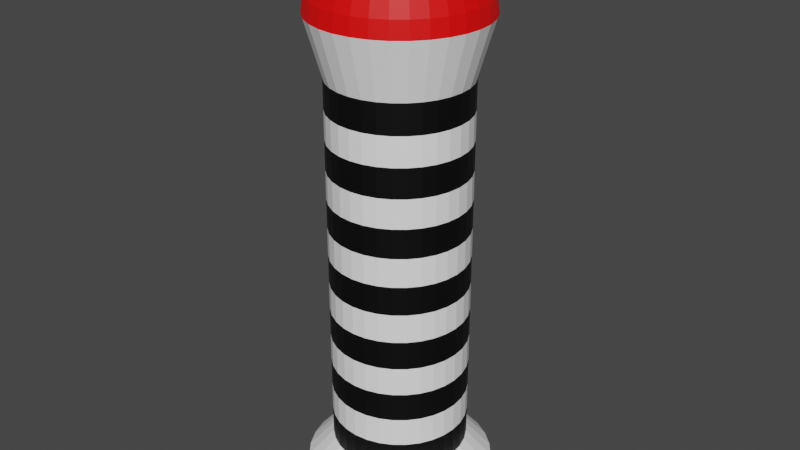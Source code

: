 # Source: RailPole.blend  (saved by Blender 2.80.75; exported with 4.5.12 LTS)
import bpy
from mathutils import Matrix  # noqa: F401  (used for matrix-valued properties, if any)

bpy.ops.wm.read_factory_settings(use_empty=True)
scene = bpy.context.scene
scene.name = 'Scene'

# ---- collections
col_collection = bpy.data.collections.new('Collection'); scene.collection.children.link(col_collection)

# ---- materials (node trees are filled in below, after node groups)
mat_black = bpy.data.materials.new('Black')
mat_black.use_transparent_shadow = False
mat_white = bpy.data.materials.new('White')
mat_white.use_transparent_shadow = False
mat_red = bpy.data.materials.new('Red')
mat_red.use_transparent_shadow = False

# ---- material node trees
mat_black.use_nodes = True; mat_black.node_tree.nodes.clear()
_N = mat_black.node_tree.nodes; _L = mat_black.node_tree.links
n0 = _N.new('ShaderNodeOutputMaterial'); n0.name = 'Material Output'; n0.location = (300, 300)
n1 = _N.new('ShaderNodeBsdfPrincipled'); n1.name = 'Principled BSDF'; n1.location = (10, 300)
n1.distribution = 'GGX'
n1.subsurface_method = 'BURLEY'
n1.inputs[0].default_value = (0.0, 0.0, 0.0, 1.0)
n1.inputs[3].default_value = 1.45
n1.inputs[27].default_value = (0.0, 0.0, 0.0, 1.0)
n1.inputs[28].default_value = 1.0
_L.new(n1.outputs[0], n0.inputs[0])
n0.is_active_output = True
mat_white.use_nodes = True; mat_white.node_tree.nodes.clear()
_N = mat_white.node_tree.nodes; _L = mat_white.node_tree.links
n0 = _N.new('ShaderNodeOutputMaterial'); n0.name = 'Material Output'; n0.location = (300, 300)
n1 = _N.new('ShaderNodeBsdfPrincipled'); n1.name = 'Principled BSDF'; n1.location = (10, 300)
n1.distribution = 'GGX'
n1.subsurface_method = 'BURLEY'
n1.inputs[0].default_value = (1.0, 1.0, 1.0, 1.0)
n1.inputs[3].default_value = 1.45
n1.inputs[27].default_value = (0.0, 0.0, 0.0, 1.0)
n1.inputs[28].default_value = 1.0
_L.new(n1.outputs[0], n0.inputs[0])
n0.is_active_output = True
mat_red.use_nodes = True; mat_red.node_tree.nodes.clear()
_N = mat_red.node_tree.nodes; _L = mat_red.node_tree.links
n0 = _N.new('ShaderNodeOutputMaterial'); n0.name = 'Material Output'; n0.location = (300, 300)
n1 = _N.new('ShaderNodeBsdfPrincipled'); n1.name = 'Principled BSDF'; n1.location = (10, 300)
n1.distribution = 'GGX'
n1.subsurface_method = 'BURLEY'
n1.inputs[0].default_value = (1.0, 0.0, 0.0, 1.0)
n1.inputs[3].default_value = 1.45
n1.inputs[27].default_value = (0.0, 0.0, 0.0, 1.0)
n1.inputs[28].default_value = 1.0
_L.new(n1.outputs[0], n0.inputs[0])
n0.is_active_output = True

# ---- world
world_world = bpy.data.worlds.new('World'); scene.world = world_world
world_world.use_nodes = True; world_world.node_tree.nodes.clear()
_N = world_world.node_tree.nodes; _L = world_world.node_tree.links
n0 = _N.new('ShaderNodeOutputWorld'); n0.name = 'World Output'; n0.location = (300, 300)
n1 = _N.new('ShaderNodeBackground'); n1.name = 'Background'; n1.location = (10, 300)
n1.inputs[0].default_value = (0.05088, 0.05088, 0.05088, 1.0)
_L.new(n1.outputs[0], n0.inputs[0])
n0.is_active_output = True
world_world.color = (0.05088, 0.05088, 0.05088)
world_world.use_sun_shadow = False
world_world.sun_shadow_jitter_overblur = 0.0

# ---- meshes
me_cylinder = bpy.data.meshes.new('Cylinder')
me_cylinder.from_pydata([(-3.513e-08, 1.383, 0.0), (-2.203e-08, 1.247, 2.267), (0.2699, 1.357, 0.0), (0.2433, 1.223, 2.267), (0.5294, 1.278, 0.0), (0.4773, 1.152, 2.267), (0.7685, 1.15, 0.0), (0.6929, 1.037, 2.267), (0.9781, 0.9781, 0.0), (0.8819, 0.8819, 2.267), (1.15, 0.7685, 0.0), (1.037, 0.6929, 2.267), (1.278, 0.5294, 0.0), (1.152, 0.4773, 2.267), (1.357, 0.2699, 0.0), (1.223, 0.2433, 2.267), (1.383, -2.563e-08, 0.0), (1.247, 1.05e-08, 2.267), (1.357, -0.2699, 0.0), (1.223, -0.2433, 2.267), (1.278, -0.5294, 0.0), (1.152, -0.4773, 2.267), (1.15, -0.7685, 0.0), (1.037, -0.6929, 2.267), (0.9781, -0.9781, 0.0), (0.8819, -0.8819, 2.267), (0.7685, -1.15, 0.0), (0.6929, -1.037, 2.267), (0.5294, -1.278, 0.0), (0.4773, -1.152, 2.267), (0.2699, -1.357, 0.0), (0.2433, -1.223, 2.267), (-4.859e-07, -1.383, 0.0), (-4.284e-07, -1.247, 2.267), (-0.2699, -1.357, 0.0), (-0.2433, -1.223, 2.267), (-0.5294, -1.278, 0.0), (-0.4773, -1.152, 2.267), (-0.7685, -1.15, 0.0), (-0.6929, -1.037, 2.267), (-0.9781, -0.9781, 0.0), (-0.8819, -0.8819, 2.267), (-1.15, -0.7685, 0.0), (-1.037, -0.6929, 2.267), (-1.278, -0.5294, 0.0), (-1.152, -0.4773, 2.267), (-1.357, -0.2699, 0.0), (-1.223, -0.2433, 2.267), (-1.383, 1.206e-06, 0.0), (-1.247, 1.121e-06, 2.267), (-1.357, 0.2699, 0.0), (-1.223, 0.2433, 2.267), (-1.278, 0.5294, 0.0), (-1.152, 0.4773, 2.267), (-1.15, 0.7685, 0.0), (-1.037, 0.6929, 2.267), (-0.9781, 0.9781, 0.0), (-0.8819, 0.8819, 2.267), (-0.7685, 1.15, 0.0), (-0.6929, 1.037, 2.267), (-0.5294, 1.278, 0.0), (-0.4773, 1.152, 2.267), (-0.2699, 1.357, 0.0), (-0.2433, 1.223, 2.267), (0.0, 1.0, 0.2666), (0.0, 1.0, 2.001), (0.1951, 0.9808, 2.001), (0.1951, 0.9808, 0.2666), (0.3827, 0.9239, 2.001), (0.3827, 0.9239, 0.2666), (0.5556, 0.8315, 2.001), (0.5556, 0.8315, 0.2666), (0.7071, 0.7071, 2.001), (0.7071, 0.7071, 0.2666), (0.8315, 0.5556, 2.001), (0.8315, 0.5556, 0.2666), (0.9239, 0.3827, 2.001), (0.9239, 0.3827, 0.2666), (0.9808, 0.1951, 2.001), (0.9808, 0.1951, 0.2666), (1.0, 7.55e-08, 2.001), (1.0, 7.55e-08, 0.2666), (0.9808, -0.1951, 2.001), (0.9808, -0.1951, 0.2666), (0.9239, -0.3827, 2.001), (0.9239, -0.3827, 0.2666), (0.8315, -0.5556, 2.001), (0.8315, -0.5556, 0.2666), (0.7071, -0.7071, 2.001), (0.7071, -0.7071, 0.2666), (0.5556, -0.8315, 2.001), (0.5556, -0.8315, 0.2666), (0.3827, -0.9239, 2.001), (0.3827, -0.9239, 0.2666), (0.1951, -0.9808, 2.001), (0.1951, -0.9808, 0.2666), (-3.258e-07, -1.0, 2.001), (-3.258e-07, -1.0, 0.2666), (-0.1951, -0.9808, 2.001), (-0.1951, -0.9808, 0.2666), (-0.3827, -0.9239, 2.001), (-0.3827, -0.9239, 0.2666), (-0.5556, -0.8315, 2.001), (-0.5556, -0.8315, 0.2666), (-0.7071, -0.7071, 2.001), (-0.7071, -0.7071, 0.2666), (-0.8315, -0.5556, 2.001), (-0.8315, -0.5556, 0.2666), (-0.9239, -0.3827, 2.001), (-0.9239, -0.3827, 0.2666), (-0.9808, -0.1951, 2.001), (-0.9808, -0.1951, 0.2666), (-1.0, 9.656e-07, 2.001), (-1.0, 9.656e-07, 0.2666), (-0.9808, 0.1951, 2.001), (-0.9808, 0.1951, 0.2666), (-0.9239, 0.3827, 2.001), (-0.9239, 0.3827, 0.2666), (-0.8315, 0.5556, 2.001), (-0.8315, 0.5556, 0.2666), (-0.7071, 0.7071, 2.001), (-0.7071, 0.7071, 0.2666), (-0.5556, 0.8315, 2.001), (-0.5556, 0.8315, 0.2666), (-0.3827, 0.9239, 2.001), (-0.3827, 0.9239, 0.2666), (-0.1951, 0.9808, 2.001), (-0.1951, 0.9808, 0.2666), (0.2699, 1.357, 0.1333), (0.5294, 1.278, 0.1333), (0.7685, 1.15, 0.1333), (0.9781, 0.9781, 0.1333), (1.15, 0.7685, 0.1333), (1.278, 0.5294, 0.1333), (1.357, 0.2699, 0.1333), (1.383, -2.563e-08, 0.1333), (1.357, -0.2699, 0.1333), (1.278, -0.5294, 0.1333), (1.15, -0.7685, 0.1333), (0.9781, -0.9781, 0.1333), (0.7685, -1.15, 0.1333), (0.5294, -1.278, 0.1333), (0.2699, -1.357, 0.1333), (-4.859e-07, -1.383, 0.1333), (-0.2699, -1.357, 0.1333), (-0.5294, -1.278, 0.1333), (-0.7685, -1.15, 0.1333), (-0.9781, -0.9781, 0.1333), (-1.15, -0.7685, 0.1333), (-1.278, -0.5294, 0.1333), (-1.357, -0.2699, 0.1333), (-1.383, 1.206e-06, 0.1333), (-1.357, 0.2699, 0.1333), (-1.278, 0.5294, 0.1333), (-1.15, 0.7685, 0.1333), (-0.9781, 0.9781, 0.1333), (-0.7685, 1.15, 0.1333), (-0.5294, 1.278, 0.1333), (-0.2699, 1.357, 0.1333), (-3.513e-08, 1.383, 0.1333), (2.312e-07, 0.2424, 2.646), (2.312e-07, 0.4754, 2.624), (2.312e-07, 0.6902, 2.589), (2.312e-07, 0.8785, 2.541), (2.312e-07, 1.033, 2.482), (2.312e-07, 1.148, 2.415), (2.312e-07, 1.218, 2.343), (0.04728, 0.2377, 2.646), (0.09275, 0.4663, 2.624), (0.1347, 0.6769, 2.589), (0.1714, 0.8616, 2.541), (0.2015, 1.013, 2.482), (0.2239, 1.126, 2.415), (0.2377, 1.195, 2.343), (0.09275, 0.2239, 2.646), (0.1819, 0.4392, 2.624), (0.2641, 0.6377, 2.589), (0.3362, 0.8116, 2.541), (0.3953, 0.9543, 2.482), (0.4392, 1.06, 2.415), (0.4663, 1.126, 2.343), (0.1347, 0.2015, 2.646), (0.2641, 0.3953, 2.624), (0.3835, 0.5739, 2.589), (0.488, 0.7304, 2.541), (0.5739, 0.8589, 2.482), (0.6377, 0.9543, 2.415), (0.6769, 1.013, 2.343), (0.1714, 0.1714, 2.646), (0.3362, 0.3362, 2.624), (0.488, 0.488, 2.589), (0.6212, 0.6212, 2.541), (0.7304, 0.7304, 2.482), (0.8116, 0.8116, 2.415), (0.8616, 0.8616, 2.343), (0.2015, 0.1347, 2.646), (0.3953, 0.2641, 2.624), (0.5739, 0.3835, 2.589), (0.7304, 0.488, 2.541), (0.8589, 0.5739, 2.482), (0.9543, 0.6377, 2.415), (1.013, 0.6769, 2.343), (0.2239, 0.09275, 2.646), (0.4392, 0.1819, 2.624), (0.6377, 0.2641, 2.589), (0.8116, 0.3362, 2.541), (0.9543, 0.3953, 2.482), (1.06, 0.4392, 2.415), (1.126, 0.4663, 2.343), (0.2377, 0.04728, 2.646), (0.4663, 0.09275, 2.624), (0.6769, 0.1347, 2.589), (0.8616, 0.1714, 2.541), (1.013, 0.2015, 2.482), (1.126, 0.2239, 2.415), (1.195, 0.2377, 2.343), (0.2424, -7.807e-07, 2.646), (0.4754, -7.715e-07, 2.624), (0.6902, -7.622e-07, 2.589), (0.8785, -7.715e-07, 2.541), (1.033, -7.9e-07, 2.482), (1.148, -7.159e-07, 2.415), (1.218, -8.64e-07, 2.343), (0.2377, -0.04728, 2.646), (0.4663, -0.09275, 2.624), (0.6769, -0.1347, 2.589), (0.8616, -0.1714, 2.541), (1.013, -0.2015, 2.482), (1.126, -0.2239, 2.415), (1.195, -0.2377, 2.343), (0.2239, -0.09275, 2.646), (0.4392, -0.1819, 2.624), (0.6377, -0.2641, 2.589), (0.8116, -0.3362, 2.541), (0.9543, -0.3953, 2.482), (1.06, -0.4392, 2.415), (1.126, -0.4663, 2.343), (0.2015, -0.1347, 2.646), (0.3953, -0.2641, 2.624), (0.5739, -0.3835, 2.589), (0.7304, -0.488, 2.541), (0.8589, -0.5739, 2.482), (0.9543, -0.6377, 2.415), (1.013, -0.6769, 2.343), (0.1714, -0.1714, 2.646), (0.3362, -0.3362, 2.624), (0.488, -0.488, 2.589), (0.6212, -0.6212, 2.541), (0.7304, -0.7304, 2.482), (0.8116, -0.8116, 2.415), (0.8616, -0.8616, 2.343), (0.1347, -0.2015, 2.646), (0.2641, -0.3953, 2.624), (0.3835, -0.5739, 2.589), (0.488, -0.7304, 2.541), (0.5739, -0.8589, 2.482), (0.6377, -0.9543, 2.415), (0.6769, -1.013, 2.343), (0.09275, -0.2239, 2.646), (0.1819, -0.4392, 2.624), (0.2641, -0.6377, 2.589), (0.3362, -0.8116, 2.541), (0.3953, -0.9543, 2.482), (0.4392, -1.06, 2.415), (0.4663, -1.126, 2.343), (0.04728, -0.2377, 2.646), (0.09275, -0.4663, 2.624), (0.1347, -0.6769, 2.589), (0.1714, -0.8616, 2.541), (0.2015, -1.013, 2.482), (0.2239, -1.126, 2.415), (0.2377, -1.195, 2.343), (2.222e-07, -0.2424, 2.646), (2.824e-07, -0.4754, 2.624), (2.639e-07, -0.6902, 2.589), (1.991e-07, -0.8785, 2.541), (1.251e-07, -1.033, 2.482), (3.102e-07, -1.148, 2.415), (1.251e-07, -1.218, 2.343), (-0.04728, -0.2377, 2.646), (-0.09275, -0.4663, 2.624), (-0.1347, -0.6769, 2.589), (-0.1714, -0.8616, 2.541), (-0.2015, -1.013, 2.482), (-0.2239, -1.126, 2.415), (-0.2377, -1.195, 2.343), (-0.09275, -0.2239, 2.646), (-0.1819, -0.4392, 2.624), (-0.2641, -0.6377, 2.589), (-0.3362, -0.8116, 2.541), (-0.3953, -0.9543, 2.482), (-0.4392, -1.06, 2.415), (-0.4663, -1.126, 2.343), (-0.1347, -0.2015, 2.646), (-0.2641, -0.3953, 2.624), (-0.3835, -0.5739, 2.589), (-0.488, -0.7304, 2.541), (-0.5739, -0.8589, 2.482), (-0.6377, -0.9543, 2.415), (-0.6769, -1.013, 2.343), (-5.504e-08, -1.066e-06, 2.66), (-0.1714, -0.1714, 2.646), (-0.3362, -0.3362, 2.624), (-0.488, -0.488, 2.589), (-0.6212, -0.6212, 2.541), (-0.7304, -0.7304, 2.482), (-0.8116, -0.8116, 2.415), (-0.8616, -0.8616, 2.343), (-0.2015, -0.1347, 2.646), (-0.3953, -0.2641, 2.624), (-0.5739, -0.3835, 2.589), (-0.7304, -0.488, 2.541), (-0.8589, -0.5739, 2.482), (-0.9543, -0.6377, 2.415), (-1.013, -0.6769, 2.343), (-0.2239, -0.09275, 2.646), (-0.4392, -0.1819, 2.624), (-0.6377, -0.2641, 2.589), (-0.8116, -0.3362, 2.541), (-0.9543, -0.3953, 2.482), (-1.06, -0.4392, 2.415), (-1.126, -0.4663, 2.343), (-0.2377, -0.04728, 2.646), (-0.4663, -0.09275, 2.624), (-0.6769, -0.1347, 2.589), (-0.8616, -0.1714, 2.541), (-1.013, -0.2015, 2.482), (-1.126, -0.2239, 2.415), (-1.195, -0.2377, 2.343), (-0.2424, -7.622e-07, 2.646), (-0.4754, -7.252e-07, 2.624), (-0.6902, -7.252e-07, 2.589), (-0.8785, -6.049e-07, 2.541), (-1.033, -5.493e-07, 2.482), (-1.148, -7.715e-07, 2.415), (-1.218, -4.938e-07, 2.343), (-0.2377, 0.04728, 2.646), (-0.4663, 0.09275, 2.624), (-0.6769, 0.1347, 2.589), (-0.8616, 0.1714, 2.541), (-1.013, 0.2015, 2.482), (-1.126, 0.2239, 2.415), (-1.195, 0.2377, 2.343), (-0.2239, 0.09275, 2.646), (-0.4392, 0.1819, 2.624), (-0.6377, 0.2641, 2.589), (-0.8116, 0.3362, 2.541), (-0.9543, 0.3953, 2.482), (-1.06, 0.4392, 2.415), (-1.126, 0.4663, 2.343), (-0.2015, 0.1347, 2.646), (-0.3953, 0.2641, 2.624), (-0.5739, 0.3835, 2.589), (-0.7304, 0.488, 2.541), (-0.8589, 0.5739, 2.482), (-0.9543, 0.6377, 2.415), (-1.013, 0.6769, 2.343), (-0.1714, 0.1714, 2.646), (-0.3362, 0.3362, 2.624), (-0.488, 0.488, 2.589), (-0.6212, 0.6212, 2.541), (-0.7304, 0.7304, 2.482), (-0.8116, 0.8116, 2.415), (-0.8616, 0.8616, 2.343), (-0.1347, 0.2015, 2.646), (-0.2641, 0.3953, 2.624), (-0.3835, 0.5739, 2.589), (-0.488, 0.7304, 2.541), (-0.5739, 0.8589, 2.482), (-0.6377, 0.9543, 2.415), (-0.6769, 1.013, 2.343), (-0.09275, 0.2239, 2.646), (-0.1819, 0.4392, 2.624), (-0.2641, 0.6377, 2.589), (-0.3362, 0.8116, 2.541), (-0.3953, 0.9543, 2.482), (-0.4392, 1.06, 2.415), (-0.4663, 1.126, 2.343), (-0.04728, 0.2377, 2.646), (-0.09275, 0.4663, 2.624), (-0.1347, 0.6769, 2.589), (-0.1714, 0.8616, 2.541), (-0.2015, 1.013, 2.482), (-0.2239, 1.126, 2.415), (-0.2377, 1.195, 2.343), (0.0, 1.0, 0.3999), (0.0, 1.0, 0.5333), (0.0, 1.0, 0.6666), (0.0, 1.0, 0.8), (0.0, 1.0, 0.9333), (0.0, 1.0, 1.067), (0.0, 1.0, 1.2), (0.0, 1.0, 1.333), (0.0, 1.0, 1.467), (0.0, 1.0, 1.6), (0.1951, 0.9808, 1.6), (0.1951, 0.9808, 1.467), (0.1951, 0.9808, 1.333), (0.1951, 0.9808, 1.2), (0.1951, 0.9808, 1.067), (0.1951, 0.9808, 0.9333), (0.1951, 0.9808, 0.8), (0.1951, 0.9808, 0.6666), (0.1951, 0.9808, 0.5333), (0.1951, 0.9808, 0.3999), (0.3827, 0.9239, 1.6), (0.3827, 0.9239, 1.467), (0.3827, 0.9239, 1.333), (0.3827, 0.9239, 1.2), (0.3827, 0.9239, 1.067), (0.3827, 0.9239, 0.9333), (0.3827, 0.9239, 0.8), (0.3827, 0.9239, 0.6666), (0.3827, 0.9239, 0.5333), (0.3827, 0.9239, 0.3999), (0.5556, 0.8315, 1.6), (0.5556, 0.8315, 1.467), (0.5556, 0.8315, 1.333), (0.5556, 0.8315, 1.2), (0.5556, 0.8315, 1.067), (0.5556, 0.8315, 0.9333), (0.5556, 0.8315, 0.8), (0.5556, 0.8315, 0.6666), (0.5556, 0.8315, 0.5333), (0.5556, 0.8315, 0.3999), (0.7071, 0.7071, 1.6), (0.7071, 0.7071, 1.467), (0.7071, 0.7071, 1.333), (0.7071, 0.7071, 1.2), (0.7071, 0.7071, 1.067), (0.7071, 0.7071, 0.9333), (0.7071, 0.7071, 0.8), (0.7071, 0.7071, 0.6666), (0.7071, 0.7071, 0.5333), (0.7071, 0.7071, 0.3999), (0.8315, 0.5556, 1.6), (0.8315, 0.5556, 1.467), (0.8315, 0.5556, 1.333), (0.8315, 0.5556, 1.2), (0.8315, 0.5556, 1.067), (0.8315, 0.5556, 0.9333), (0.8315, 0.5556, 0.8), (0.8315, 0.5556, 0.6666), (0.8315, 0.5556, 0.5333), (0.8315, 0.5556, 0.3999), (0.9239, 0.3827, 1.6), (0.9239, 0.3827, 1.467), (0.9239, 0.3827, 1.333), (0.9239, 0.3827, 1.2), (0.9239, 0.3827, 1.067), (0.9239, 0.3827, 0.9333), (0.9239, 0.3827, 0.8), (0.9239, 0.3827, 0.6666), (0.9239, 0.3827, 0.5333), (0.9239, 0.3827, 0.3999), (0.9808, 0.1951, 1.6), (0.9808, 0.1951, 1.467), (0.9808, 0.1951, 1.333), (0.9808, 0.1951, 1.2), (0.9808, 0.1951, 1.067), (0.9808, 0.1951, 0.9333), (0.9808, 0.1951, 0.8), (0.9808, 0.1951, 0.6666), (0.9808, 0.1951, 0.5333), (0.9808, 0.1951, 0.3999), (1.0, 7.55e-08, 1.6), (1.0, 7.55e-08, 1.467), (1.0, 7.55e-08, 1.333), (1.0, 7.55e-08, 1.2), (1.0, 7.55e-08, 1.067), (1.0, 7.55e-08, 0.9333), (1.0, 7.55e-08, 0.8), (1.0, 7.55e-08, 0.6666), (1.0, 7.55e-08, 0.5333), (1.0, 7.55e-08, 0.3999), (0.9808, -0.1951, 1.6), (0.9808, -0.1951, 1.467), (0.9808, -0.1951, 1.333), (0.9808, -0.1951, 1.2), (0.9808, -0.1951, 1.067), (0.9808, -0.1951, 0.9333), (0.9808, -0.1951, 0.8), (0.9808, -0.1951, 0.6666), (0.9808, -0.1951, 0.5333), (0.9808, -0.1951, 0.3999), (0.9239, -0.3827, 1.6), (0.9239, -0.3827, 1.467), (0.9239, -0.3827, 1.333), (0.9239, -0.3827, 1.2), (0.9239, -0.3827, 1.067), (0.9239, -0.3827, 0.9333), (0.9239, -0.3827, 0.8), (0.9239, -0.3827, 0.6666), (0.9239, -0.3827, 0.5333), (0.9239, -0.3827, 0.3999), (0.8315, -0.5556, 1.6), (0.8315, -0.5556, 1.467), (0.8315, -0.5556, 1.333), (0.8315, -0.5556, 1.2), (0.8315, -0.5556, 1.067), (0.8315, -0.5556, 0.9333), (0.8315, -0.5556, 0.8), (0.8315, -0.5556, 0.6666), (0.8315, -0.5556, 0.5333), (0.8315, -0.5556, 0.3999), (0.7071, -0.7071, 1.6), (0.7071, -0.7071, 1.467), (0.7071, -0.7071, 1.333), (0.7071, -0.7071, 1.2), (0.7071, -0.7071, 1.067), (0.7071, -0.7071, 0.9333), (0.7071, -0.7071, 0.8), (0.7071, -0.7071, 0.6666), (0.7071, -0.7071, 0.5333), (0.7071, -0.7071, 0.3999), (0.5556, -0.8315, 1.6), (0.5556, -0.8315, 1.467), (0.5556, -0.8315, 1.333), (0.5556, -0.8315, 1.2), (0.5556, -0.8315, 1.067), (0.5556, -0.8315, 0.9333), (0.5556, -0.8315, 0.8), (0.5556, -0.8315, 0.6666), (0.5556, -0.8315, 0.5333), (0.5556, -0.8315, 0.3999), (0.3827, -0.9239, 1.6), (0.3827, -0.9239, 1.467), (0.3827, -0.9239, 1.333), (0.3827, -0.9239, 1.2), (0.3827, -0.9239, 1.067), (0.3827, -0.9239, 0.9333), (0.3827, -0.9239, 0.8), (0.3827, -0.9239, 0.6666), (0.3827, -0.9239, 0.5333), (0.3827, -0.9239, 0.3999), (0.1951, -0.9808, 1.6), (0.1951, -0.9808, 1.467), (0.1951, -0.9808, 1.333), (0.1951, -0.9808, 1.2), (0.1951, -0.9808, 1.067), (0.1951, -0.9808, 0.9333), (0.1951, -0.9808, 0.8), (0.1951, -0.9808, 0.6666), (0.1951, -0.9808, 0.5333), (0.1951, -0.9808, 0.3999), (-3.258e-07, -1.0, 1.6), (-3.258e-07, -1.0, 1.467), (-3.258e-07, -1.0, 1.333), (-3.258e-07, -1.0, 1.2), (-3.258e-07, -1.0, 1.067), (-3.258e-07, -1.0, 0.9333), (-3.258e-07, -1.0, 0.8), (-3.258e-07, -1.0, 0.6666), (-3.258e-07, -1.0, 0.5333), (-3.258e-07, -1.0, 0.3999), (-0.1951, -0.9808, 1.6), (-0.1951, -0.9808, 1.467), (-0.1951, -0.9808, 1.333), (-0.1951, -0.9808, 1.2), (-0.1951, -0.9808, 1.067), (-0.1951, -0.9808, 0.9333), (-0.1951, -0.9808, 0.8), (-0.1951, -0.9808, 0.6666), (-0.1951, -0.9808, 0.5333), (-0.1951, -0.9808, 0.3999), (-0.3827, -0.9239, 1.6), (-0.3827, -0.9239, 1.467), (-0.3827, -0.9239, 1.333), (-0.3827, -0.9239, 1.2), (-0.3827, -0.9239, 1.067), (-0.3827, -0.9239, 0.9333), (-0.3827, -0.9239, 0.8), (-0.3827, -0.9239, 0.6666), (-0.3827, -0.9239, 0.5333), (-0.3827, -0.9239, 0.3999), (-0.5556, -0.8315, 1.6), (-0.5556, -0.8315, 1.467), (-0.5556, -0.8315, 1.333), (-0.5556, -0.8315, 1.2), (-0.5556, -0.8315, 1.067), (-0.5556, -0.8315, 0.9333), (-0.5556, -0.8315, 0.8), (-0.5556, -0.8315, 0.6666), (-0.5556, -0.8315, 0.5333), (-0.5556, -0.8315, 0.3999), (-0.7071, -0.7071, 1.6), (-0.7071, -0.7071, 1.467), (-0.7071, -0.7071, 1.333), (-0.7071, -0.7071, 1.2), (-0.7071, -0.7071, 1.067), (-0.7071, -0.7071, 0.9333), (-0.7071, -0.7071, 0.8), (-0.7071, -0.7071, 0.6666), (-0.7071, -0.7071, 0.5333), (-0.7071, -0.7071, 0.3999), (-0.8315, -0.5556, 1.6), (-0.8315, -0.5556, 1.467), (-0.8315, -0.5556, 1.333), (-0.8315, -0.5556, 1.2), (-0.8315, -0.5556, 1.067), (-0.8315, -0.5556, 0.9333), (-0.8315, -0.5556, 0.8), (-0.8315, -0.5556, 0.6666), (-0.8315, -0.5556, 0.5333), (-0.8315, -0.5556, 0.3999), (-0.9239, -0.3827, 1.6), (-0.9239, -0.3827, 1.467), (-0.9239, -0.3827, 1.333), (-0.9239, -0.3827, 1.2), (-0.9239, -0.3827, 1.067), (-0.9239, -0.3827, 0.9333), (-0.9239, -0.3827, 0.8), (-0.9239, -0.3827, 0.6666), (-0.9239, -0.3827, 0.5333), (-0.9239, -0.3827, 0.3999), (-0.9808, -0.1951, 1.6), (-0.9808, -0.1951, 1.467), (-0.9808, -0.1951, 1.333), (-0.9808, -0.1951, 1.2), (-0.9808, -0.1951, 1.067), (-0.9808, -0.1951, 0.9333), (-0.9808, -0.1951, 0.8), (-0.9808, -0.1951, 0.6666), (-0.9808, -0.1951, 0.5333), (-0.9808, -0.1951, 0.3999), (-1.0, 9.656e-07, 1.6), (-1.0, 9.656e-07, 1.467), (-1.0, 9.656e-07, 1.333), (-1.0, 9.656e-07, 1.2), (-1.0, 9.656e-07, 1.067), (-1.0, 9.656e-07, 0.9333), (-1.0, 9.656e-07, 0.8), (-1.0, 9.656e-07, 0.6666), (-1.0, 9.656e-07, 0.5333), (-1.0, 9.656e-07, 0.3999), (-0.9808, 0.1951, 1.6), (-0.9808, 0.1951, 1.467), (-0.9808, 0.1951, 1.333), (-0.9808, 0.1951, 1.2), (-0.9808, 0.1951, 1.067), (-0.9808, 0.1951, 0.9333), (-0.9808, 0.1951, 0.8), (-0.9808, 0.1951, 0.6666), (-0.9808, 0.1951, 0.5333), (-0.9808, 0.1951, 0.3999), (-0.9239, 0.3827, 1.6), (-0.9239, 0.3827, 1.467), (-0.9239, 0.3827, 1.333), (-0.9239, 0.3827, 1.2), (-0.9239, 0.3827, 1.067), (-0.9239, 0.3827, 0.9333), (-0.9239, 0.3827, 0.8), (-0.9239, 0.3827, 0.6666), (-0.9239, 0.3827, 0.5333), (-0.9239, 0.3827, 0.3999), (-0.8315, 0.5556, 1.6), (-0.8315, 0.5556, 1.467), (-0.8315, 0.5556, 1.333), (-0.8315, 0.5556, 1.2), (-0.8315, 0.5556, 1.067), (-0.8315, 0.5556, 0.9333), (-0.8315, 0.5556, 0.8), (-0.8315, 0.5556, 0.6666), (-0.8315, 0.5556, 0.5333), (-0.8315, 0.5556, 0.3999), (-0.7071, 0.7071, 1.6), (-0.7071, 0.7071, 1.467), (-0.7071, 0.7071, 1.333), (-0.7071, 0.7071, 1.2), (-0.7071, 0.7071, 1.067), (-0.7071, 0.7071, 0.9333), (-0.7071, 0.7071, 0.8), (-0.7071, 0.7071, 0.6666), (-0.7071, 0.7071, 0.5333), (-0.7071, 0.7071, 0.3999), (-0.5556, 0.8315, 1.6), (-0.5556, 0.8315, 1.467), (-0.5556, 0.8315, 1.333), (-0.5556, 0.8315, 1.2), (-0.5556, 0.8315, 1.067), (-0.5556, 0.8315, 0.9333), (-0.5556, 0.8315, 0.8), (-0.5556, 0.8315, 0.6666), (-0.5556, 0.8315, 0.5333), (-0.5556, 0.8315, 0.3999), (-0.3827, 0.9239, 1.6), (-0.3827, 0.9239, 1.467), (-0.3827, 0.9239, 1.333), (-0.3827, 0.9239, 1.2), (-0.3827, 0.9239, 1.067), (-0.3827, 0.9239, 0.9333), (-0.3827, 0.9239, 0.8), (-0.3827, 0.9239, 0.6666), (-0.3827, 0.9239, 0.5333), (-0.3827, 0.9239, 0.3999), (-0.1951, 0.9808, 1.6), (-0.1951, 0.9808, 1.467), (-0.1951, 0.9808, 1.333), (-0.1951, 0.9808, 1.2), (-0.1951, 0.9808, 1.067), (-0.1951, 0.9808, 0.9333), (-0.1951, 0.9808, 0.8), (-0.1951, 0.9808, 0.6666), (-0.1951, 0.9808, 0.5333), (-0.1951, 0.9808, 0.3999), (0.0, 1.0, 1.734), (0.0, 1.0, 1.867), (0.1951, 0.9808, 1.867), (0.1951, 0.9808, 1.734), (0.3827, 0.9239, 1.867), (0.3827, 0.9239, 1.734), (0.5556, 0.8315, 1.867), (0.5556, 0.8315, 1.734), (0.7071, 0.7071, 1.867), (0.7071, 0.7071, 1.734), (0.8315, 0.5556, 1.867), (0.8315, 0.5556, 1.734), (0.9239, 0.3827, 1.867), (0.9239, 0.3827, 1.734), (0.9808, 0.1951, 1.867), (0.9808, 0.1951, 1.734), (1.0, 7.55e-08, 1.867), (1.0, 7.55e-08, 1.734), (0.9808, -0.1951, 1.867), (0.9808, -0.1951, 1.734), (0.9239, -0.3827, 1.867), (0.9239, -0.3827, 1.734), (0.8315, -0.5556, 1.867), (0.8315, -0.5556, 1.734), (0.7071, -0.7071, 1.867), (0.7071, -0.7071, 1.734), (0.5556, -0.8315, 1.867), (0.5556, -0.8315, 1.734), (0.3827, -0.9239, 1.867), (0.3827, -0.9239, 1.734), (0.1951, -0.9808, 1.867), (0.1951, -0.9808, 1.734), (-3.258e-07, -1.0, 1.867), (-3.258e-07, -1.0, 1.734), (-0.1951, -0.9808, 1.867), (-0.1951, -0.9808, 1.734), (-0.3827, -0.9239, 1.867), (-0.3827, -0.9239, 1.734), (-0.5556, -0.8315, 1.867), (-0.5556, -0.8315, 1.734), (-0.7071, -0.7071, 1.867), (-0.7071, -0.7071, 1.734), (-0.8315, -0.5556, 1.867), (-0.8315, -0.5556, 1.734), (-0.9239, -0.3827, 1.867), (-0.9239, -0.3827, 1.734), (-0.9808, -0.1951, 1.867), (-0.9808, -0.1951, 1.734), (-1.0, 9.656e-07, 1.867), (-1.0, 9.656e-07, 1.734), (-0.9808, 0.1951, 1.867), (-0.9808, 0.1951, 1.734), (-0.9239, 0.3827, 1.867), (-0.9239, 0.3827, 1.734), (-0.8315, 0.5556, 1.867), (-0.8315, 0.5556, 1.734), (-0.7071, 0.7071, 1.867), (-0.7071, 0.7071, 1.734), (-0.5556, 0.8315, 1.867), (-0.5556, 0.8315, 1.734), (-0.3827, 0.9239, 1.867), (-0.3827, 0.9239, 1.734), (-0.1951, 0.9808, 1.867), (-0.1951, 0.9808, 1.734)], [], [(65, 1, 3, 66), (66, 3, 5, 68), (68, 5, 7, 70), (70, 7, 9, 72), (72, 9, 11, 74), (74, 11, 13, 76), (76, 13, 15, 78), (78, 15, 17, 80), (80, 17, 19, 82), (82, 19, 21, 84), (84, 21, 23, 86), (86, 23, 25, 88), (88, 25, 27, 90), (90, 27, 29, 92), (92, 29, 31, 94), (94, 31, 33, 96), (96, 33, 35, 98), (98, 35, 37, 100), (100, 37, 39, 102), (102, 39, 41, 104), (104, 41, 43, 106), (106, 43, 45, 108), (108, 45, 47, 110), (110, 47, 49, 112), (112, 49, 51, 114), (114, 51, 53, 116), (116, 53, 55, 118), (118, 55, 57, 120), (120, 57, 59, 122), (122, 59, 61, 124), (124, 61, 63, 126), (126, 63, 1, 65), (0, 2, 4, 6, 8, 10, 12, 14, 16, 18, 20, 22, 24, 26, 28, 30, 32, 34, 36, 38, 40, 42, 44, 46, 48, 50, 52, 54, 56, 58, 60, 62), (158, 127, 64, 159), (767, 126, 65, 706), (157, 125, 127, 158), (765, 124, 126, 767), (156, 123, 125, 157), (763, 122, 124, 765), (155, 121, 123, 156), (761, 120, 122, 763), (154, 119, 121, 155), (759, 118, 120, 761), (153, 117, 119, 154), (757, 116, 118, 759), (152, 115, 117, 153), (755, 114, 116, 757), (151, 113, 115, 152), (753, 112, 114, 755), (150, 111, 113, 151), (751, 110, 112, 753), (149, 109, 111, 150), (749, 108, 110, 751), (148, 107, 109, 149), (747, 106, 108, 749), (147, 105, 107, 148), (745, 104, 106, 747), (146, 103, 105, 147), (743, 102, 104, 745), (145, 101, 103, 146), (741, 100, 102, 743), (144, 99, 101, 145), (739, 98, 100, 741), (143, 97, 99, 144), (737, 96, 98, 739), (142, 95, 97, 143), (735, 94, 96, 737), (141, 93, 95, 142), (733, 92, 94, 735), (140, 91, 93, 141), (731, 90, 92, 733), (139, 89, 91, 140), (729, 88, 90, 731), (138, 87, 89, 139), (727, 86, 88, 729), (137, 85, 87, 138), (725, 84, 86, 727), (136, 83, 85, 137), (723, 82, 84, 725), (135, 81, 83, 136), (721, 80, 82, 723), (134, 79, 81, 135), (719, 78, 80, 721), (133, 77, 79, 134), (717, 76, 78, 719), (132, 75, 77, 133), (715, 74, 76, 717), (131, 73, 75, 132), (713, 72, 74, 715), (130, 71, 73, 131), (711, 70, 72, 713), (129, 69, 71, 130), (709, 68, 70, 711), (128, 67, 69, 129), (707, 66, 68, 709), (159, 64, 67, 128), (706, 65, 66, 707), (0, 159, 128, 2), (2, 128, 129, 4), (4, 129, 130, 6), (6, 130, 131, 8), (8, 131, 132, 10), (10, 132, 133, 12), (12, 133, 134, 14), (14, 134, 135, 16), (16, 135, 136, 18), (18, 136, 137, 20), (20, 137, 138, 22), (22, 138, 139, 24), (24, 139, 140, 26), (26, 140, 141, 28), (28, 141, 142, 30), (30, 142, 143, 32), (32, 143, 144, 34), (34, 144, 145, 36), (36, 145, 146, 38), (38, 146, 147, 40), (40, 147, 148, 42), (42, 148, 149, 44), (44, 149, 150, 46), (46, 150, 151, 48), (48, 151, 152, 50), (50, 152, 153, 52), (52, 153, 154, 54), (54, 154, 155, 56), (56, 155, 156, 58), (58, 156, 157, 60), (60, 157, 158, 62), (62, 158, 159, 0), (164, 163, 170, 171), (165, 164, 171, 172), (166, 165, 172, 173), (1, 166, 173, 3), (160, 300, 167), (161, 160, 167, 168), (162, 161, 168, 169), (163, 162, 169, 170), (170, 169, 176, 177), (171, 170, 177, 178), (172, 171, 178, 179), (173, 172, 179, 180), (3, 173, 180, 5), (167, 300, 174), (168, 167, 174, 175), (169, 168, 175, 176), (5, 180, 187, 7), (174, 300, 181), (175, 174, 181, 182), (176, 175, 182, 183), (177, 176, 183, 184), (178, 177, 184, 185), (179, 178, 185, 186), (180, 179, 186, 187), (185, 184, 191, 192), (186, 185, 192, 193), (187, 186, 193, 194), (7, 187, 194, 9), (181, 300, 188), (182, 181, 188, 189), (183, 182, 189, 190), (184, 183, 190, 191), (188, 300, 195), (189, 188, 195, 196), (190, 189, 196, 197), (191, 190, 197, 198), (192, 191, 198, 199), (193, 192, 199, 200), (194, 193, 200, 201), (9, 194, 201, 11), (199, 198, 205, 206), (200, 199, 206, 207), (201, 200, 207, 208), (11, 201, 208, 13), (195, 300, 202), (196, 195, 202, 203), (197, 196, 203, 204), (198, 197, 204, 205), (203, 202, 209, 210), (204, 203, 210, 211), (205, 204, 211, 212), (206, 205, 212, 213), (207, 206, 213, 214), (208, 207, 214, 215), (13, 208, 215, 15), (202, 300, 209), (214, 213, 220, 221), (215, 214, 221, 222), (15, 215, 222, 17), (209, 300, 216), (210, 209, 216, 217), (211, 210, 217, 218), (212, 211, 218, 219), (213, 212, 219, 220), (217, 216, 223, 224), (218, 217, 224, 225), (219, 218, 225, 226), (220, 219, 226, 227), (221, 220, 227, 228), (222, 221, 228, 229), (17, 222, 229, 19), (216, 300, 223), (228, 227, 234, 235), (229, 228, 235, 236), (19, 229, 236, 21), (223, 300, 230), (224, 223, 230, 231), (225, 224, 231, 232), (226, 225, 232, 233), (227, 226, 233, 234), (232, 231, 238, 239), (233, 232, 239, 240), (234, 233, 240, 241), (235, 234, 241, 242), (236, 235, 242, 243), (21, 236, 243, 23), (230, 300, 237), (231, 230, 237, 238), (243, 242, 249, 250), (23, 243, 250, 25), (237, 300, 244), (238, 237, 244, 245), (239, 238, 245, 246), (240, 239, 246, 247), (241, 240, 247, 248), (242, 241, 248, 249), (247, 246, 253, 254), (248, 247, 254, 255), (249, 248, 255, 256), (250, 249, 256, 257), (25, 250, 257, 27), (244, 300, 251), (245, 244, 251, 252), (246, 245, 252, 253), (27, 257, 264, 29), (251, 300, 258), (252, 251, 258, 259), (253, 252, 259, 260), (254, 253, 260, 261), (255, 254, 261, 262), (256, 255, 262, 263), (257, 256, 263, 264), (261, 260, 267, 268), (262, 261, 268, 269), (263, 262, 269, 270), (264, 263, 270, 271), (29, 264, 271, 31), (258, 300, 265), (259, 258, 265, 266), (260, 259, 266, 267), (31, 271, 278, 33), (265, 300, 272), (266, 265, 272, 273), (267, 266, 273, 274), (268, 267, 274, 275), (269, 268, 275, 276), (270, 269, 276, 277), (271, 270, 277, 278), (276, 275, 282, 283), (277, 276, 283, 284), (278, 277, 284, 285), (33, 278, 285, 35), (272, 300, 279), (273, 272, 279, 280), (274, 273, 280, 281), (275, 274, 281, 282), (279, 300, 286), (280, 279, 286, 287), (281, 280, 287, 288), (282, 281, 288, 289), (283, 282, 289, 290), (284, 283, 290, 291), (285, 284, 291, 292), (35, 285, 292, 37), (290, 289, 296, 297), (291, 290, 297, 298), (292, 291, 298, 299), (37, 292, 299, 39), (286, 300, 293), (287, 286, 293, 294), (288, 287, 294, 295), (289, 288, 295, 296), (294, 293, 301, 302), (295, 294, 302, 303), (296, 295, 303, 304), (297, 296, 304, 305), (298, 297, 305, 306), (299, 298, 306, 307), (39, 299, 307, 41), (293, 300, 301), (306, 305, 312, 313), (307, 306, 313, 314), (41, 307, 314, 43), (301, 300, 308), (302, 301, 308, 309), (303, 302, 309, 310), (304, 303, 310, 311), (305, 304, 311, 312), (310, 309, 316, 317), (311, 310, 317, 318), (312, 311, 318, 319), (313, 312, 319, 320), (314, 313, 320, 321), (43, 314, 321, 45), (308, 300, 315), (309, 308, 315, 316), (321, 320, 327, 328), (45, 321, 328, 47), (315, 300, 322), (316, 315, 322, 323), (317, 316, 323, 324), (318, 317, 324, 325), (319, 318, 325, 326), (320, 319, 326, 327), (324, 323, 330, 331), (325, 324, 331, 332), (326, 325, 332, 333), (327, 326, 333, 334), (328, 327, 334, 335), (47, 328, 335, 49), (322, 300, 329), (323, 322, 329, 330), (335, 334, 341, 342), (49, 335, 342, 51), (329, 300, 336), (330, 329, 336, 337), (331, 330, 337, 338), (332, 331, 338, 339), (333, 332, 339, 340), (334, 333, 340, 341), (339, 338, 345, 346), (340, 339, 346, 347), (341, 340, 347, 348), (342, 341, 348, 349), (51, 342, 349, 53), (336, 300, 343), (337, 336, 343, 344), (338, 337, 344, 345), (53, 349, 356, 55), (343, 300, 350), (344, 343, 350, 351), (345, 344, 351, 352), (346, 345, 352, 353), (347, 346, 353, 354), (348, 347, 354, 355), (349, 348, 355, 356), (353, 352, 359, 360), (354, 353, 360, 361), (355, 354, 361, 362), (356, 355, 362, 363), (55, 356, 363, 57), (350, 300, 357), (351, 350, 357, 358), (352, 351, 358, 359), (57, 363, 370, 59), (357, 300, 364), (358, 357, 364, 365), (359, 358, 365, 366), (360, 359, 366, 367), (361, 360, 367, 368), (362, 361, 368, 369), (363, 362, 369, 370), (368, 367, 374, 375), (369, 368, 375, 376), (370, 369, 376, 377), (59, 370, 377, 61), (364, 300, 371), (365, 364, 371, 372), (366, 365, 372, 373), (367, 366, 373, 374), (372, 371, 378, 379), (373, 372, 379, 380), (374, 373, 380, 381), (375, 374, 381, 382), (376, 375, 382, 383), (377, 376, 383, 384), (61, 377, 384, 63), (371, 300, 378), (383, 382, 164, 165), (384, 383, 165, 166), (63, 384, 166, 1), (378, 300, 160), (379, 378, 160, 161), (380, 379, 161, 162), (381, 380, 162, 163), (382, 381, 163, 164), (64, 385, 404, 67), (385, 386, 403, 404), (386, 387, 402, 403), (387, 388, 401, 402), (388, 389, 400, 401), (389, 390, 399, 400), (390, 391, 398, 399), (391, 392, 397, 398), (392, 393, 396, 397), (393, 394, 395, 396), (67, 404, 414, 69), (404, 403, 413, 414), (403, 402, 412, 413), (402, 401, 411, 412), (401, 400, 410, 411), (400, 399, 409, 410), (399, 398, 408, 409), (398, 397, 407, 408), (397, 396, 406, 407), (396, 395, 405, 406), (69, 414, 424, 71), (414, 413, 423, 424), (413, 412, 422, 423), (412, 411, 421, 422), (411, 410, 420, 421), (410, 409, 419, 420), (409, 408, 418, 419), (408, 407, 417, 418), (407, 406, 416, 417), (406, 405, 415, 416), (71, 424, 434, 73), (424, 423, 433, 434), (423, 422, 432, 433), (422, 421, 431, 432), (421, 420, 430, 431), (420, 419, 429, 430), (419, 418, 428, 429), (418, 417, 427, 428), (417, 416, 426, 427), (416, 415, 425, 426), (73, 434, 444, 75), (434, 433, 443, 444), (433, 432, 442, 443), (432, 431, 441, 442), (431, 430, 440, 441), (430, 429, 439, 440), (429, 428, 438, 439), (428, 427, 437, 438), (427, 426, 436, 437), (426, 425, 435, 436), (75, 444, 454, 77), (444, 443, 453, 454), (443, 442, 452, 453), (442, 441, 451, 452), (441, 440, 450, 451), (440, 439, 449, 450), (439, 438, 448, 449), (438, 437, 447, 448), (437, 436, 446, 447), (436, 435, 445, 446), (77, 454, 464, 79), (454, 453, 463, 464), (453, 452, 462, 463), (452, 451, 461, 462), (451, 450, 460, 461), (450, 449, 459, 460), (449, 448, 458, 459), (448, 447, 457, 458), (447, 446, 456, 457), (446, 445, 455, 456), (79, 464, 474, 81), (464, 463, 473, 474), (463, 462, 472, 473), (462, 461, 471, 472), (461, 460, 470, 471), (460, 459, 469, 470), (459, 458, 468, 469), (458, 457, 467, 468), (457, 456, 466, 467), (456, 455, 465, 466), (81, 474, 484, 83), (474, 473, 483, 484), (473, 472, 482, 483), (472, 471, 481, 482), (471, 470, 480, 481), (470, 469, 479, 480), (469, 468, 478, 479), (468, 467, 477, 478), (467, 466, 476, 477), (466, 465, 475, 476), (83, 484, 494, 85), (484, 483, 493, 494), (483, 482, 492, 493), (482, 481, 491, 492), (481, 480, 490, 491), (480, 479, 489, 490), (479, 478, 488, 489), (478, 477, 487, 488), (477, 476, 486, 487), (476, 475, 485, 486), (85, 494, 504, 87), (494, 493, 503, 504), (493, 492, 502, 503), (492, 491, 501, 502), (491, 490, 500, 501), (490, 489, 499, 500), (489, 488, 498, 499), (488, 487, 497, 498), (487, 486, 496, 497), (486, 485, 495, 496), (87, 504, 514, 89), (504, 503, 513, 514), (503, 502, 512, 513), (502, 501, 511, 512), (501, 500, 510, 511), (500, 499, 509, 510), (499, 498, 508, 509), (498, 497, 507, 508), (497, 496, 506, 507), (496, 495, 505, 506), (89, 514, 524, 91), (514, 513, 523, 524), (513, 512, 522, 523), (512, 511, 521, 522), (511, 510, 520, 521), (510, 509, 519, 520), (509, 508, 518, 519), (508, 507, 517, 518), (507, 506, 516, 517), (506, 505, 515, 516), (91, 524, 534, 93), (524, 523, 533, 534), (523, 522, 532, 533), (522, 521, 531, 532), (521, 520, 530, 531), (520, 519, 529, 530), (519, 518, 528, 529), (518, 517, 527, 528), (517, 516, 526, 527), (516, 515, 525, 526), (93, 534, 544, 95), (534, 533, 543, 544), (533, 532, 542, 543), (532, 531, 541, 542), (531, 530, 540, 541), (530, 529, 539, 540), (529, 528, 538, 539), (528, 527, 537, 538), (527, 526, 536, 537), (526, 525, 535, 536), (95, 544, 554, 97), (544, 543, 553, 554), (543, 542, 552, 553), (542, 541, 551, 552), (541, 540, 550, 551), (540, 539, 549, 550), (539, 538, 548, 549), (538, 537, 547, 548), (537, 536, 546, 547), (536, 535, 545, 546), (97, 554, 564, 99), (554, 553, 563, 564), (553, 552, 562, 563), (552, 551, 561, 562), (551, 550, 560, 561), (550, 549, 559, 560), (549, 548, 558, 559), (548, 547, 557, 558), (547, 546, 556, 557), (546, 545, 555, 556), (99, 564, 574, 101), (564, 563, 573, 574), (563, 562, 572, 573), (562, 561, 571, 572), (561, 560, 570, 571), (560, 559, 569, 570), (559, 558, 568, 569), (558, 557, 567, 568), (557, 556, 566, 567), (556, 555, 565, 566), (101, 574, 584, 103), (574, 573, 583, 584), (573, 572, 582, 583), (572, 571, 581, 582), (571, 570, 580, 581), (570, 569, 579, 580), (569, 568, 578, 579), (568, 567, 577, 578), (567, 566, 576, 577), (566, 565, 575, 576), (103, 584, 594, 105), (584, 583, 593, 594), (583, 582, 592, 593), (582, 581, 591, 592), (581, 580, 590, 591), (580, 579, 589, 590), (579, 578, 588, 589), (578, 577, 587, 588), (577, 576, 586, 587), (576, 575, 585, 586), (105, 594, 604, 107), (594, 593, 603, 604), (593, 592, 602, 603), (592, 591, 601, 602), (591, 590, 600, 601), (590, 589, 599, 600), (589, 588, 598, 599), (588, 587, 597, 598), (587, 586, 596, 597), (586, 585, 595, 596), (107, 604, 614, 109), (604, 603, 613, 614), (603, 602, 612, 613), (602, 601, 611, 612), (601, 600, 610, 611), (600, 599, 609, 610), (599, 598, 608, 609), (598, 597, 607, 608), (597, 596, 606, 607), (596, 595, 605, 606), (109, 614, 624, 111), (614, 613, 623, 624), (613, 612, 622, 623), (612, 611, 621, 622), (611, 610, 620, 621), (610, 609, 619, 620), (609, 608, 618, 619), (608, 607, 617, 618), (607, 606, 616, 617), (606, 605, 615, 616), (111, 624, 634, 113), (624, 623, 633, 634), (623, 622, 632, 633), (622, 621, 631, 632), (621, 620, 630, 631), (620, 619, 629, 630), (619, 618, 628, 629), (618, 617, 627, 628), (617, 616, 626, 627), (616, 615, 625, 626), (113, 634, 644, 115), (634, 633, 643, 644), (633, 632, 642, 643), (632, 631, 641, 642), (631, 630, 640, 641), (630, 629, 639, 640), (629, 628, 638, 639), (628, 627, 637, 638), (627, 626, 636, 637), (626, 625, 635, 636), (115, 644, 654, 117), (644, 643, 653, 654), (643, 642, 652, 653), (642, 641, 651, 652), (641, 640, 650, 651), (640, 639, 649, 650), (639, 638, 648, 649), (638, 637, 647, 648), (637, 636, 646, 647), (636, 635, 645, 646), (117, 654, 664, 119), (654, 653, 663, 664), (653, 652, 662, 663), (652, 651, 661, 662), (651, 650, 660, 661), (650, 649, 659, 660), (649, 648, 658, 659), (648, 647, 657, 658), (647, 646, 656, 657), (646, 645, 655, 656), (119, 664, 674, 121), (664, 663, 673, 674), (663, 662, 672, 673), (662, 661, 671, 672), (661, 660, 670, 671), (660, 659, 669, 670), (659, 658, 668, 669), (658, 657, 667, 668), (657, 656, 666, 667), (656, 655, 665, 666), (121, 674, 684, 123), (674, 673, 683, 684), (673, 672, 682, 683), (672, 671, 681, 682), (671, 670, 680, 681), (670, 669, 679, 680), (669, 668, 678, 679), (668, 667, 677, 678), (667, 666, 676, 677), (666, 665, 675, 676), (123, 684, 694, 125), (684, 683, 693, 694), (683, 682, 692, 693), (682, 681, 691, 692), (681, 680, 690, 691), (680, 679, 689, 690), (679, 678, 688, 689), (678, 677, 687, 688), (677, 676, 686, 687), (676, 675, 685, 686), (125, 694, 704, 127), (694, 693, 703, 704), (693, 692, 702, 703), (692, 691, 701, 702), (691, 690, 700, 701), (690, 689, 699, 700), (689, 688, 698, 699), (688, 687, 697, 698), (687, 686, 696, 697), (686, 685, 695, 696), (127, 704, 385, 64), (704, 703, 386, 385), (703, 702, 387, 386), (702, 701, 388, 387), (701, 700, 389, 388), (700, 699, 390, 389), (699, 698, 391, 390), (698, 697, 392, 391), (697, 696, 393, 392), (696, 695, 394, 393), (394, 705, 708, 395), (705, 706, 707, 708), (395, 708, 710, 405), (708, 707, 709, 710), (405, 710, 712, 415), (710, 709, 711, 712), (415, 712, 714, 425), (712, 711, 713, 714), (425, 714, 716, 435), (714, 713, 715, 716), (435, 716, 718, 445), (716, 715, 717, 718), (445, 718, 720, 455), (718, 717, 719, 720), (455, 720, 722, 465), (720, 719, 721, 722), (465, 722, 724, 475), (722, 721, 723, 724), (475, 724, 726, 485), (724, 723, 725, 726), (485, 726, 728, 495), (726, 725, 727, 728), (495, 728, 730, 505), (728, 727, 729, 730), (505, 730, 732, 515), (730, 729, 731, 732), (515, 732, 734, 525), (732, 731, 733, 734), (525, 734, 736, 535), (734, 733, 735, 736), (535, 736, 738, 545), (736, 735, 737, 738), (545, 738, 740, 555), (738, 737, 739, 740), (555, 740, 742, 565), (740, 739, 741, 742), (565, 742, 744, 575), (742, 741, 743, 744), (575, 744, 746, 585), (744, 743, 745, 746), (585, 746, 748, 595), (746, 745, 747, 748), (595, 748, 750, 605), (748, 747, 749, 750), (605, 750, 752, 615), (750, 749, 751, 752), (615, 752, 754, 625), (752, 751, 753, 754), (625, 754, 756, 635), (754, 753, 755, 756), (635, 756, 758, 645), (756, 755, 757, 758), (645, 758, 760, 655), (758, 757, 759, 760), (655, 760, 762, 665), (760, 759, 761, 762), (665, 762, 764, 675), (762, 761, 763, 764), (675, 764, 766, 685), (764, 763, 765, 766), (685, 766, 768, 695), (766, 765, 767, 768), (695, 768, 705, 394), (768, 767, 706, 705)])
me_cylinder.polygons.foreach_set('material_index', [1, 1, 1, 1, 1, 1, 1, 1, 1, 1, 1, 1, 1, 1, 1, 1, 1, 1, 1, 1, 1, 1, 1, 1, 1, 1, 1, 1, 1, 1, 1, 1, 0, 1, 0, 1, 0, 1, 0, 1, 0, 1, 0, 1, 0, 1, 0, 1, 0, 1, 0, 1, 0, 1, 0, 1, 0, 1, 0, 1, 0, 1, 0, 1, 0, 1, 0, 1, 0, 1, 0, 1, 0, 1, 0, 1, 0, 1, 0, 1, 0, 1, 0, 1, 0, 1, 0, 1, 0, 1, 0, 1, 0, 1, 0, 1, 0, 0, 0, 0, 0, 0, 0, 0, 0, 0, 0, 0, 0, 0, 0, 0, 0, 0, 0, 0, 0, 0, 0, 0, 0, 0, 0, 0, 0, 0, 0, 0, 0, 2, 2, 2, 2, 2, 2, 2, 2, 2, 2, 2, 2, 2, 2, 2, 2, 2, 2, 2, 2, 2, 2, 2, 2, 2, 2, 2, 2, 2, 2, 2, 2, 2, 2, 2, 2, 2, 2, 2, 2, 2, 2, 2, 2, 2, 2, 2, 2, 2, 2, 2, 2, 2, 2, 2, 2, 2, 2, 2, 2, 2, 2, 2, 2, 2, 2, 2, 2, 2, 2, 2, 2, 2, 2, 2, 2, 2, 2, 2, 2, 2, 2, 2, 2, 2, 2, 2, 2, 2, 2, 2, 2, 2, 2, 2, 2, 2, 2, 2, 2, 2, 2, 2, 2, 2, 2, 2, 2, 2, 2, 2, 2, 2, 2, 2, 2, 2, 2, 2, 2, 2, 2, 2, 2, 2, 2, 2, 2, 2, 2, 2, 2, 2, 2, 2, 2, 2, 2, 2, 2, 2, 2, 2, 2, 2, 2, 2, 2, 2, 2, 2, 2, 2, 2, 2, 2, 2, 2, 2, 2, 2, 2, 2, 2, 2, 2, 2, 2, 2, 2, 2, 2, 2, 2, 2, 2, 2, 2, 2, 2, 2, 2, 2, 2, 2, 2, 2, 2, 2, 2, 2, 2, 2, 2, 2, 2, 2, 2, 2, 2, 2, 2, 2, 2, 2, 2, 2, 2, 2, 2, 2, 2, 2, 2, 2, 2, 2, 2, 2, 2, 2, 2, 2, 2, 2, 2, 2, 2, 2, 2, 2, 2, 2, 2, 2, 2, 2, 2, 2, 2, 2, 2, 2, 2, 2, 2, 2, 2, 2, 2, 2, 2, 2, 2, 2, 2, 0, 1, 0, 1, 0, 1, 0, 1, 0, 1, 0, 1, 0, 1, 0, 1, 0, 1, 0, 1, 0, 1, 0, 1, 0, 1, 0, 1, 0, 1, 0, 1, 0, 1, 0, 1, 0, 1, 0, 1, 0, 1, 0, 1, 0, 1, 0, 1, 0, 1, 0, 1, 0, 1, 0, 1, 0, 1, 0, 1, 0, 1, 0, 1, 0, 1, 0, 1, 0, 1, 0, 1, 0, 1, 0, 1, 0, 1, 0, 1, 0, 1, 0, 1, 0, 1, 0, 1, 0, 1, 0, 1, 0, 1, 0, 1, 0, 1, 0, 1, 0, 1, 0, 1, 0, 1, 0, 1, 0, 1, 0, 1, 0, 1, 0, 1, 0, 1, 0, 1, 0, 1, 0, 1, 0, 1, 0, 1, 0, 1, 0, 1, 0, 1, 0, 1, 0, 1, 0, 1, 0, 1, 0, 1, 0, 1, 0, 1, 0, 1, 0, 1, 0, 1, 0, 1, 0, 1, 0, 1, 0, 1, 0, 1, 0, 1, 0, 1, 0, 1, 0, 1, 0, 1, 0, 1, 0, 1, 0, 1, 0, 1, 0, 1, 0, 1, 0, 1, 0, 1, 0, 1, 0, 1, 0, 1, 0, 1, 0, 1, 0, 1, 0, 1, 0, 1, 0, 1, 0, 1, 0, 1, 0, 1, 0, 1, 0, 1, 0, 1, 0, 1, 0, 1, 0, 1, 0, 1, 0, 1, 0, 1, 0, 1, 0, 1, 0, 1, 0, 1, 0, 1, 0, 1, 0, 1, 0, 1, 0, 1, 0, 1, 0, 1, 0, 1, 0, 1, 0, 1, 0, 1, 0, 1, 0, 1, 0, 1, 0, 1, 0, 1, 0, 1, 0, 1, 0, 1, 0, 1, 0, 1, 0, 1, 0, 1, 0, 1, 0, 1, 0, 1, 0, 1, 0, 1, 0, 1, 0, 1, 0, 1, 0, 1, 0, 1, 0, 1, 0, 1, 0, 1, 0, 1, 0, 1, 0, 1, 0, 1, 0, 1, 0, 1, 0, 1, 0, 1, 0, 1, 0, 1, 0, 1, 0, 1, 0, 1, 0, 1, 0, 1, 0, 1, 0, 1, 0, 1, 0, 1, 0, 1, 0, 1, 0, 1, 0, 1, 0, 1, 0, 1, 0, 1, 0, 1, 0, 1, 0, 1, 0, 1, 0, 1, 0, 1, 0, 1, 0, 1, 0, 1, 0, 1])
_uv = me_cylinder.uv_layers.new(name='UVMap')
_uv.uv.foreach_set('vector', [1.0, 0.8333, 1.0, 1.0, 0.9688, 1.0, 0.9688, 0.8333, 0.9688, 0.8333, 0.9688, 1.0, 0.9375, 1.0, 0.9375, 0.8333, 0.9375, 0.8333, 0.9375, 1.0, 0.9062, 1.0, 0.9062, 0.8333, 0.9062, 0.8333, 0.9062, 1.0, 0.875, 1.0, 0.875, 0.8333, 0.875, 0.8333, 0.875, 1.0, 0.8438, 1.0, 0.8437, 0.8333, 0.8437, 0.8333, 0.8438, 1.0, 0.8125, 1.0, 0.8125, 0.8333, 0.8125, 0.8333, 0.8125, 1.0, 0.7812, 1.0, 0.7812, 0.8333, 0.7812, 0.8333, 0.7812, 1.0, 0.75, 1.0, 0.75, 0.8333, 0.75, 0.8333, 0.75, 1.0, 0.7188, 1.0, 0.7188, 0.8333, 0.7188, 0.8333, 0.7188, 1.0, 0.6875, 1.0, 0.6875, 0.8333, 0.6875, 0.8333, 0.6875, 1.0, 0.6562, 1.0, 0.6562, 0.8333, 0.6562, 0.8333, 0.6562, 1.0, 0.625, 1.0, 0.625, 0.8333, 0.625, 0.8333, 0.625, 1.0, 0.5938, 1.0, 0.5938, 0.8333, 0.5938, 0.8333, 0.5938, 1.0, 0.5625, 1.0, 0.5625, 0.8333, 0.5625, 0.8333, 0.5625, 1.0, 0.5312, 1.0, 0.5312, 0.8333, 0.5312, 0.8333, 0.5312, 1.0, 0.5, 1.0, 0.5, 0.8333, 0.5, 0.8333, 0.5, 1.0, 0.4688, 1.0, 0.4687, 0.8333, 0.4687, 0.8333, 0.4688, 1.0, 0.4375, 1.0, 0.4375, 0.8333, 0.4375, 0.8333, 0.4375, 1.0, 0.4062, 1.0, 0.4062, 0.8333, 0.4062, 0.8333, 0.4062, 1.0, 0.375, 1.0, 0.375, 0.8333, 0.375, 0.8333, 0.375, 1.0, 0.3438, 1.0, 0.3438, 0.8333, 0.3438, 0.8333, 0.3438, 1.0, 0.3125, 1.0, 0.3125, 0.8333, 0.3125, 0.8333, 0.3125, 1.0, 0.2812, 1.0, 0.2812, 0.8333, 0.2812, 0.8333, 0.2812, 1.0, 0.25, 1.0, 0.25, 0.8333, 0.25, 0.8333, 0.25, 1.0, 0.2188, 1.0, 0.2188, 0.8333, 0.2188, 0.8333, 0.2188, 1.0, 0.1875, 1.0, 0.1875, 0.8333, 0.1875, 0.8333, 0.1875, 1.0, 0.1562, 1.0, 0.1562, 0.8333, 0.1562, 0.8333, 0.1562, 1.0, 0.125, 1.0, 0.125, 0.8333, 0.125, 0.8333, 0.125, 1.0, 0.09375, 1.0, 0.09375, 0.8333, 0.09375, 0.8333, 0.09375, 1.0, 0.0625, 1.0, 0.0625, 0.8333, 0.0625, 0.8333, 0.0625, 1.0, 0.03125, 1.0, 0.03125, 0.8333, 0.03125, 0.8333, 0.03125, 1.0, 0.0, 1.0, 0.0, 0.8333, 0.75, 0.49, 0.7968, 0.4854, 0.8418, 0.4717, 0.8833, 0.4496, 0.9197, 0.4197, 0.9496, 0.3833, 0.9717, 0.3418, 0.9854, 0.2968, 0.99, 0.25, 0.9854, 0.2032, 0.9717, 0.1582, 0.9496, 0.1167, 0.9197, 0.08029, 0.8833, 0.05045, 0.8418, 0.02827, 0.7968, 0.01461, 0.75, 0.01, 0.7032, 0.01461, 0.6582, 0.02827, 0.6167, 0.05045, 0.5803, 0.08029, 0.5504, 0.1167, 0.5283, 0.1582, 0.5146, 0.2032, 0.51, 0.25, 0.5146, 0.2968, 0.5283, 0.3418, 0.5504, 0.3833, 0.5803, 0.4197, 0.6167, 0.4496, 0.6582, 0.4717, 0.7032, 0.4854, 0.03125, 0.5833, 0.03125, 0.6667, 0.0, 0.6667, 0.0, 0.5833, 0.03125, 0.8283, 0.03125, 0.8333, 0.0, 0.8333, 0.0, 0.8283, 0.0625, 0.5833, 0.0625, 0.6667, 0.03125, 0.6667, 0.03125, 0.5833, 0.0625, 0.8283, 0.0625, 0.8333, 0.03125, 0.8333, 0.03125, 0.8283, 0.09375, 0.5833, 0.09375, 0.6667, 0.0625, 0.6667, 0.0625, 0.5833, 0.09375, 0.8283, 0.09375, 0.8333, 0.0625, 0.8333, 0.0625, 0.8283, 0.125, 0.5833, 0.125, 0.6667, 0.09375, 0.6667, 0.09375, 0.5833, 0.125, 0.8283, 0.125, 0.8333, 0.09375, 0.8333, 0.09375, 0.8283, 0.1562, 0.5833, 0.1562, 0.6667, 0.125, 0.6667, 0.125, 0.5833, 0.1562, 0.8283, 0.1562, 0.8333, 0.125, 0.8333, 0.125, 0.8283, 0.1875, 0.5833, 0.1875, 0.6667, 0.1562, 0.6667, 0.1562, 0.5833, 0.1875, 0.8283, 0.1875, 0.8333, 0.1562, 0.8333, 0.1562, 0.8283, 0.2188, 0.5833, 0.2188, 0.6667, 0.1875, 0.6667, 0.1875, 0.5833, 0.2188, 0.8283, 0.2188, 0.8333, 0.1875, 0.8333, 0.1875, 0.8283, 0.25, 0.5833, 0.25, 0.6667, 0.2188, 0.6667, 0.2188, 0.5833, 0.25, 0.8283, 0.25, 0.8333, 0.2188, 0.8333, 0.2188, 0.8283, 0.2812, 0.5833, 0.2812, 0.6667, 0.25, 0.6667, 0.25, 0.5833, 0.2812, 0.8283, 0.2812, 0.8333, 0.25, 0.8333, 0.25, 0.8283, 0.3125, 0.5833, 0.3125, 0.6667, 0.2812, 0.6667, 0.2812, 0.5833, 0.3125, 0.8283, 0.3125, 0.8333, 0.2812, 0.8333, 0.2812, 0.8283, 0.3438, 0.5833, 0.3438, 0.6667, 0.3125, 0.6667, 0.3125, 0.5833, 0.3438, 0.8283, 0.3438, 0.8333, 0.3125, 0.8333, 0.3125, 0.8283, 0.375, 0.5833, 0.375, 0.6667, 0.3438, 0.6667, 0.3438, 0.5833, 0.375, 0.8283, 0.375, 0.8333, 0.3438, 0.8333, 0.3438, 0.8283, 0.4062, 0.5833, 0.4062, 0.6667, 0.375, 0.6667, 0.375, 0.5833, 0.4062, 0.8283, 0.4062, 0.8333, 0.375, 0.8333, 0.375, 0.8283, 0.4375, 0.5833, 0.4375, 0.6667, 0.4062, 0.6667, 0.4062, 0.5833, 0.4375, 0.8283, 0.4375, 0.8333, 0.4062, 0.8333, 0.4062, 0.8283, 0.4688, 0.5833, 0.4688, 0.6667, 0.4375, 0.6667, 0.4375, 0.5833, 0.4687, 0.8283, 0.4687, 0.8333, 0.4375, 0.8333, 0.4375, 0.8283, 0.5, 0.5833, 0.5, 0.6667, 0.4688, 0.6667, 0.4688, 0.5833, 0.5, 0.8283, 0.5, 0.8333, 0.4687, 0.8333, 0.4687, 0.8283, 0.5312, 0.5833, 0.5312, 0.6667, 0.5, 0.6667, 0.5, 0.5833, 0.5312, 0.8283, 0.5312, 0.8333, 0.5, 0.8333, 0.5, 0.8283, 0.5625, 0.5833, 0.5625, 0.6667, 0.5312, 0.6667, 0.5312, 0.5833, 0.5625, 0.8283, 0.5625, 0.8333, 0.5312, 0.8333, 0.5312, 0.8283, 0.5938, 0.5833, 0.5938, 0.6667, 0.5625, 0.6667, 0.5625, 0.5833, 0.5938, 0.8283, 0.5938, 0.8333, 0.5625, 0.8333, 0.5625, 0.8283, 0.625, 0.5833, 0.625, 0.6667, 0.5938, 0.6667, 0.5938, 0.5833, 0.625, 0.8283, 0.625, 0.8333, 0.5938, 0.8333, 0.5938, 0.8283, 0.6562, 0.5833, 0.6562, 0.6667, 0.625, 0.6667, 0.625, 0.5833, 0.6562, 0.8283, 0.6562, 0.8333, 0.625, 0.8333, 0.625, 0.8283, 0.6875, 0.5833, 0.6875, 0.6667, 0.6562, 0.6667, 0.6562, 0.5833, 0.6875, 0.8283, 0.6875, 0.8333, 0.6562, 0.8333, 0.6562, 0.8283, 0.7188, 0.5833, 0.7188, 0.6667, 0.6875, 0.6667, 0.6875, 0.5833, 0.7188, 0.8283, 0.7188, 0.8333, 0.6875, 0.8333, 0.6875, 0.8283, 0.75, 0.5833, 0.75, 0.6667, 0.7188, 0.6667, 0.7188, 0.5833, 0.75, 0.8283, 0.75, 0.8333, 0.7188, 0.8333, 0.7188, 0.8283, 0.7812, 0.5833, 0.7812, 0.6667, 0.75, 0.6667, 0.75, 0.5833, 0.7812, 0.8283, 0.7812, 0.8333, 0.75, 0.8333, 0.75, 0.8283, 0.8125, 0.5833, 0.8125, 0.6667, 0.7812, 0.6667, 0.7812, 0.5833, 0.8125, 0.8283, 0.8125, 0.8333, 0.7812, 0.8333, 0.7812, 0.8283, 0.8438, 0.5833, 0.8438, 0.6667, 0.8125, 0.6667, 0.8125, 0.5833, 0.8437, 0.8283, 0.8437, 0.8333, 0.8125, 0.8333, 0.8125, 0.8283, 0.875, 0.5833, 0.875, 0.6667, 0.8438, 0.6667, 0.8438, 0.5833, 0.875, 0.8283, 0.875, 0.8333, 0.8437, 0.8333, 0.8437, 0.8283, 0.9062, 0.5833, 0.9062, 0.6667, 0.875, 0.6667, 0.875, 0.5833, 0.9062, 0.8283, 0.9062, 0.8333, 0.875, 0.8333, 0.875, 0.8283, 0.9375, 0.5833, 0.9375, 0.6667, 0.9062, 0.6667, 0.9062, 0.5833, 0.9375, 0.8283, 0.9375, 0.8333, 0.9062, 0.8333, 0.9062, 0.8283, 0.9688, 0.5833, 0.9688, 0.6667, 0.9375, 0.6667, 0.9375, 0.5833, 0.9688, 0.8283, 0.9688, 0.8333, 0.9375, 0.8333, 0.9375, 0.8283, 1.0, 0.5833, 1.0, 0.6667, 0.9688, 0.6667, 0.9688, 0.5833, 1.0, 0.8283, 1.0, 0.8333, 0.9688, 0.8333, 0.9688, 0.8283, 1.0, 0.5, 1.0, 0.5833, 0.9688, 0.5833, 0.9688, 0.5, 0.9688, 0.5, 0.9688, 0.5833, 0.9375, 0.5833, 0.9375, 0.5, 0.9375, 0.5, 0.9375, 0.5833, 0.9062, 0.5833, 0.9062, 0.5, 0.9062, 0.5, 0.9062, 0.5833, 0.875, 0.5833, 0.875, 0.5, 0.875, 0.5, 0.875, 0.5833, 0.8438, 0.5833, 0.8438, 0.5, 0.8438, 0.5, 0.8438, 0.5833, 0.8125, 0.5833, 0.8125, 0.5, 0.8125, 0.5, 0.8125, 0.5833, 0.7812, 0.5833, 0.7812, 0.5, 0.7812, 0.5, 0.7812, 0.5833, 0.75, 0.5833, 0.75, 0.5, 0.75, 0.5, 0.75, 0.5833, 0.7188, 0.5833, 0.7188, 0.5, 0.7188, 0.5, 0.7188, 0.5833, 0.6875, 0.5833, 0.6875, 0.5, 0.6875, 0.5, 0.6875, 0.5833, 0.6562, 0.5833, 0.6562, 0.5, 0.6562, 0.5, 0.6562, 0.5833, 0.625, 0.5833, 0.625, 0.5, 0.625, 0.5, 0.625, 0.5833, 0.5938, 0.5833, 0.5938, 0.5, 0.5938, 0.5, 0.5938, 0.5833, 0.5625, 0.5833, 0.5625, 0.5, 0.5625, 0.5, 0.5625, 0.5833, 0.5312, 0.5833, 0.5312, 0.5, 0.5312, 0.5, 0.5312, 0.5833, 0.5, 0.5833, 0.5, 0.5, 0.5, 0.5, 0.5, 0.5833, 0.4688, 0.5833, 0.4688, 0.5, 0.4688, 0.5, 0.4688, 0.5833, 0.4375, 0.5833, 0.4375, 0.5, 0.4375, 0.5, 0.4375, 0.5833, 0.4062, 0.5833, 0.4062, 0.5, 0.4062, 0.5, 0.4062, 0.5833, 0.375, 0.5833, 0.375, 0.5, 0.375, 0.5, 0.375, 0.5833, 0.3438, 0.5833, 0.3438, 0.5, 0.3438, 0.5, 0.3438, 0.5833, 0.3125, 0.5833, 0.3125, 0.5, 0.3125, 0.5, 0.3125, 0.5833, 0.2812, 0.5833, 0.2812, 0.5, 0.2812, 0.5, 0.2812, 0.5833, 0.25, 0.5833, 0.25, 0.5, 0.25, 0.5, 0.25, 0.5833, 0.2188, 0.5833, 0.2188, 0.5, 0.2188, 0.5, 0.2188, 0.5833, 0.1875, 0.5833, 0.1875, 0.5, 0.1875, 0.5, 0.1875, 0.5833, 0.1562, 0.5833, 0.1562, 0.5, 0.1562, 0.5, 0.1562, 0.5833, 0.125, 0.5833, 0.125, 0.5, 0.125, 0.5, 0.125, 0.5833, 0.09375, 0.5833, 0.09375, 0.5, 0.09375, 0.5, 0.09375, 0.5833, 0.0625, 0.5833, 0.0625, 0.5, 0.0625, 0.5, 0.0625, 0.5833, 0.03125, 0.5833, 0.03125, 0.5, 0.03125, 0.5, 0.03125, 0.5833, 0.0, 0.5833, 0.0, 0.5, 0.75, 0.6875, 0.75, 0.75, 0.7188, 0.75, 0.7188, 0.6875, 0.75, 0.625, 0.75, 0.6875, 0.7188, 0.6875, 0.7188, 0.625, 0.75, 0.5625, 0.75, 0.625, 0.7188, 0.625, 0.7188, 0.5625, 0.75, 0.5, 0.75, 0.5625, 0.7188, 0.5625, 0.7188, 0.5, 0.75, 0.9375, 0.7344, 1.0, 0.7187, 0.9375, 0.75, 0.875, 0.75, 0.9375, 0.7187, 0.9375, 0.7188, 0.875, 0.75, 0.8125, 0.75, 0.875, 0.7188, 0.875, 0.7188, 0.8125, 0.75, 0.75, 0.75, 0.8125, 0.7188, 0.8125, 0.7188, 0.75, 0.7188, 0.75, 0.7188, 0.8125, 0.6875, 0.8125, 0.6875, 0.75, 0.7188, 0.6875, 0.7188, 0.75, 0.6875, 0.75, 0.6875, 0.6875, 0.7188, 0.625, 0.7188, 0.6875, 0.6875, 0.6875, 0.6875, 0.625, 0.7188, 0.5625, 0.7188, 0.625, 0.6875, 0.625, 0.6875, 0.5625, 0.7188, 0.5, 0.7188, 0.5625, 0.6875, 0.5625, 0.6875, 0.5, 0.7187, 0.9375, 0.7031, 1.0, 0.6875, 0.9375, 0.7188, 0.875, 0.7187, 0.9375, 0.6875, 0.9375, 0.6875, 0.875, 0.7188, 0.8125, 0.7188, 0.875, 0.6875, 0.875, 0.6875, 0.8125, 0.6875, 0.5, 0.6875, 0.5625, 0.6562, 0.5625, 0.6562, 0.5, 0.6875, 0.9375, 0.6719, 1.0, 0.6562, 0.9375, 0.6875, 0.875, 0.6875, 0.9375, 0.6562, 0.9375, 0.6562, 0.875, 0.6875, 0.8125, 0.6875, 0.875, 0.6562, 0.875, 0.6562, 0.8125, 0.6875, 0.75, 0.6875, 0.8125, 0.6562, 0.8125, 0.6562, 0.75, 0.6875, 0.6875, 0.6875, 0.75, 0.6562, 0.75, 0.6562, 0.6875, 0.6875, 0.625, 0.6875, 0.6875, 0.6562, 0.6875, 0.6562, 0.625, 0.6875, 0.5625, 0.6875, 0.625, 0.6562, 0.625, 0.6562, 0.5625, 0.6562, 0.6875, 0.6562, 0.75, 0.625, 0.75, 0.625, 0.6875, 0.6562, 0.625, 0.6562, 0.6875, 0.625, 0.6875, 0.625, 0.625, 0.6562, 0.5625, 0.6562, 0.625, 0.625, 0.625, 0.625, 0.5625, 0.6562, 0.5, 0.6562, 0.5625, 0.625, 0.5625, 0.625, 0.5, 0.6562, 0.9375, 0.6406, 1.0, 0.625, 0.9375, 0.6562, 0.875, 0.6562, 0.9375, 0.625, 0.9375, 0.625, 0.875, 0.6562, 0.8125, 0.6562, 0.875, 0.625, 0.875, 0.625, 0.8125, 0.6562, 0.75, 0.6562, 0.8125, 0.625, 0.8125, 0.625, 0.75, 0.625, 0.9375, 0.6094, 1.0, 0.5937, 0.9375, 0.625, 0.875, 0.625, 0.9375, 0.5937, 0.9375, 0.5937, 0.875, 0.625, 0.8125, 0.625, 0.875, 0.5937, 0.875, 0.5937, 0.8125, 0.625, 0.75, 0.625, 0.8125, 0.5937, 0.8125, 0.5937, 0.75, 0.625, 0.6875, 0.625, 0.75, 0.5937, 0.75, 0.5937, 0.6875, 0.625, 0.625, 0.625, 0.6875, 0.5937, 0.6875, 0.5937, 0.625, 0.625, 0.5625, 0.625, 0.625, 0.5937, 0.625, 0.5937, 0.5625, 0.625, 0.5, 0.625, 0.5625, 0.5937, 0.5625, 0.5937, 0.5, 0.5937, 0.6875, 0.5937, 0.75, 0.5625, 0.75, 0.5625, 0.6875, 0.5937, 0.625, 0.5937, 0.6875, 0.5625, 0.6875, 0.5625, 0.625, 0.5937, 0.5625, 0.5937, 0.625, 0.5625, 0.625, 0.5625, 0.5625, 0.5937, 0.5, 0.5937, 0.5625, 0.5625, 0.5625, 0.5625, 0.5, 0.5937, 0.9375, 0.5781, 1.0, 0.5625, 0.9375, 0.5937, 0.875, 0.5937, 0.9375, 0.5625, 0.9375, 0.5625, 0.875, 0.5937, 0.8125, 0.5937, 0.875, 0.5625, 0.875, 0.5625, 0.8125, 0.5937, 0.75, 0.5937, 0.8125, 0.5625, 0.8125, 0.5625, 0.75, 0.5625, 0.875, 0.5625, 0.9375, 0.5312, 0.9375, 0.5312, 0.875, 0.5625, 0.8125, 0.5625, 0.875, 0.5312, 0.875, 0.5312, 0.8125, 0.5625, 0.75, 0.5625, 0.8125, 0.5312, 0.8125, 0.5312, 0.75, 0.5625, 0.6875, 0.5625, 0.75, 0.5312, 0.75, 0.5312, 0.6875, 0.5625, 0.625, 0.5625, 0.6875, 0.5312, 0.6875, 0.5312, 0.625, 0.5625, 0.5625, 0.5625, 0.625, 0.5312, 0.625, 0.5312, 0.5625, 0.5625, 0.5, 0.5625, 0.5625, 0.5312, 0.5625, 0.5312, 0.5, 0.5625, 0.9375, 0.5469, 1.0, 0.5312, 0.9375, 0.5312, 0.625, 0.5312, 0.6875, 0.5, 0.6875, 0.5, 0.625, 0.5312, 0.5625, 0.5312, 0.625, 0.5, 0.625, 0.5, 0.5625, 0.5312, 0.5, 0.5312, 0.5625, 0.5, 0.5625, 0.5, 0.5, 0.5312, 0.9375, 0.5156, 1.0, 0.5, 0.9375, 0.5312, 0.875, 0.5312, 0.9375, 0.5, 0.9375, 0.5, 0.875, 0.5312, 0.8125, 0.5312, 0.875, 0.5, 0.875, 0.5, 0.8125, 0.5312, 0.75, 0.5312, 0.8125, 0.5, 0.8125, 0.5, 0.75, 0.5312, 0.6875, 0.5312, 0.75, 0.5, 0.75, 0.5, 0.6875, 0.5, 0.875, 0.5, 0.9375, 0.4687, 0.9375, 0.4687, 0.875, 0.5, 0.8125, 0.5, 0.875, 0.4687, 0.875, 0.4687, 0.8125, 0.5, 0.75, 0.5, 0.8125, 0.4687, 0.8125, 0.4687, 0.75, 0.5, 0.6875, 0.5, 0.75, 0.4687, 0.75, 0.4687, 0.6875, 0.5, 0.625, 0.5, 0.6875, 0.4687, 0.6875, 0.4687, 0.625, 0.5, 0.5625, 0.5, 0.625, 0.4687, 0.625, 0.4687, 0.5625, 0.5, 0.5, 0.5, 0.5625, 0.4687, 0.5625, 0.4687, 0.5, 0.5, 0.9375, 0.4844, 1.0, 0.4687, 0.9375, 0.4687, 0.625, 0.4687, 0.6875, 0.4375, 0.6875, 0.4375, 0.625, 0.4687, 0.5625, 0.4687, 0.625, 0.4375, 0.625, 0.4375, 0.5625, 0.4687, 0.5, 0.4687, 0.5625, 0.4375, 0.5625, 0.4375, 0.5, 0.4687, 0.9375, 0.4531, 1.0, 0.4375, 0.9375, 0.4687, 0.875, 0.4687, 0.9375, 0.4375, 0.9375, 0.4375, 0.875, 0.4687, 0.8125, 0.4687, 0.875, 0.4375, 0.875, 0.4375, 0.8125, 0.4687, 0.75, 0.4687, 0.8125, 0.4375, 0.8125, 0.4375, 0.75, 0.4687, 0.6875, 0.4687, 0.75, 0.4375, 0.75, 0.4375, 0.6875, 0.4375, 0.8125, 0.4375, 0.875, 0.4062, 0.875, 0.4062, 0.8125, 0.4375, 0.75, 0.4375, 0.8125, 0.4062, 0.8125, 0.4062, 0.75, 0.4375, 0.6875, 0.4375, 0.75, 0.4062, 0.75, 0.4062, 0.6875, 0.4375, 0.625, 0.4375, 0.6875, 0.4062, 0.6875, 0.4062, 0.625, 0.4375, 0.5625, 0.4375, 0.625, 0.4062, 0.625, 0.4062, 0.5625, 0.4375, 0.5, 0.4375, 0.5625, 0.4062, 0.5625, 0.4062, 0.5, 0.4375, 0.9375, 0.4219, 1.0, 0.4062, 0.9375, 0.4375, 0.875, 0.4375, 0.9375, 0.4062, 0.9375, 0.4062, 0.875, 0.4062, 0.5625, 0.4062, 0.625, 0.375, 0.625, 0.375, 0.5625, 0.4062, 0.5, 0.4062, 0.5625, 0.375, 0.5625, 0.375, 0.5, 0.4062, 0.9375, 0.3906, 1.0, 0.375, 0.9375, 0.4062, 0.875, 0.4062, 0.9375, 0.375, 0.9375, 0.375, 0.875, 0.4062, 0.8125, 0.4062, 0.875, 0.375, 0.875, 0.375, 0.8125, 0.4062, 0.75, 0.4062, 0.8125, 0.375, 0.8125, 0.375, 0.75, 0.4062, 0.6875, 0.4062, 0.75, 0.375, 0.75, 0.375, 0.6875, 0.4062, 0.625, 0.4062, 0.6875, 0.375, 0.6875, 0.375, 0.625, 0.375, 0.75, 0.375, 0.8125, 0.3437, 0.8125, 0.3437, 0.75, 0.375, 0.6875, 0.375, 0.75, 0.3437, 0.75, 0.3437, 0.6875, 0.375, 0.625, 0.375, 0.6875, 0.3437, 0.6875, 0.3437, 0.625, 0.375, 0.5625, 0.375, 0.625, 0.3437, 0.625, 0.3437, 0.5625, 0.375, 0.5, 0.375, 0.5625, 0.3437, 0.5625, 0.3437, 0.5, 0.375, 0.9375, 0.3594, 1.0, 0.3437, 0.9375, 0.375, 0.875, 0.375, 0.9375, 0.3437, 0.9375, 0.3437, 0.875, 0.375, 0.8125, 0.375, 0.875, 0.3437, 0.875, 0.3437, 0.8125, 0.3437, 0.5, 0.3437, 0.5625, 0.3125, 0.5625, 0.3125, 0.5, 0.3437, 0.9375, 0.3281, 1.0, 0.3125, 0.9375, 0.3437, 0.875, 0.3437, 0.9375, 0.3125, 0.9375, 0.3125, 0.875, 0.3437, 0.8125, 0.3437, 0.875, 0.3125, 0.875, 0.3125, 0.8125, 0.3437, 0.75, 0.3437, 0.8125, 0.3125, 0.8125, 0.3125, 0.75, 0.3437, 0.6875, 0.3437, 0.75, 0.3125, 0.75, 0.3125, 0.6875, 0.3437, 0.625, 0.3437, 0.6875, 0.3125, 0.6875, 0.3125, 0.625, 0.3437, 0.5625, 0.3437, 0.625, 0.3125, 0.625, 0.3125, 0.5625, 0.3125, 0.75, 0.3125, 0.8125, 0.2812, 0.8125, 0.2812, 0.75, 0.3125, 0.6875, 0.3125, 0.75, 0.2812, 0.75, 0.2812, 0.6875, 0.3125, 0.625, 0.3125, 0.6875, 0.2812, 0.6875, 0.2812, 0.625, 0.3125, 0.5625, 0.3125, 0.625, 0.2812, 0.625, 0.2812, 0.5625, 0.3125, 0.5, 0.3125, 0.5625, 0.2812, 0.5625, 0.2812, 0.5, 0.3125, 0.9375, 0.2969, 1.0, 0.2812, 0.9375, 0.3125, 0.875, 0.3125, 0.9375, 0.2812, 0.9375, 0.2812, 0.875, 0.3125, 0.8125, 0.3125, 0.875, 0.2812, 0.875, 0.2812, 0.8125, 0.2812, 0.5, 0.2812, 0.5625, 0.25, 0.5625, 0.25, 0.5, 0.2812, 0.9375, 0.2656, 1.0, 0.25, 0.9375, 0.2812, 0.875, 0.2812, 0.9375, 0.25, 0.9375, 0.25, 0.875, 0.2812, 0.8125, 0.2812, 0.875, 0.25, 0.875, 0.25, 0.8125, 0.2812, 0.75, 0.2812, 0.8125, 0.25, 0.8125, 0.25, 0.75, 0.2812, 0.6875, 0.2812, 0.75, 0.25, 0.75, 0.25, 0.6875, 0.2812, 0.625, 0.2812, 0.6875, 0.25, 0.6875, 0.25, 0.625, 0.2812, 0.5625, 0.2812, 0.625, 0.25, 0.625, 0.25, 0.5625, 0.25, 0.6875, 0.25, 0.75, 0.2187, 0.75, 0.2187, 0.6875, 0.25, 0.625, 0.25, 0.6875, 0.2187, 0.6875, 0.2188, 0.625, 0.25, 0.5625, 0.25, 0.625, 0.2188, 0.625, 0.2187, 0.5625, 0.25, 0.5, 0.25, 0.5625, 0.2187, 0.5625, 0.2187, 0.5, 0.25, 0.9375, 0.2344, 1.0, 0.2188, 0.9375, 0.25, 0.875, 0.25, 0.9375, 0.2188, 0.9375, 0.2188, 0.875, 0.25, 0.8125, 0.25, 0.875, 0.2188, 0.875, 0.2188, 0.8125, 0.25, 0.75, 0.25, 0.8125, 0.2188, 0.8125, 0.2187, 0.75, 0.2188, 0.9375, 0.2031, 1.0, 0.1875, 0.9375, 0.2188, 0.875, 0.2188, 0.9375, 0.1875, 0.9375, 0.1875, 0.875, 0.2188, 0.8125, 0.2188, 0.875, 0.1875, 0.875, 0.1875, 0.8125, 0.2187, 0.75, 0.2188, 0.8125, 0.1875, 0.8125, 0.1875, 0.75, 0.2187, 0.6875, 0.2187, 0.75, 0.1875, 0.75, 0.1875, 0.6875, 0.2188, 0.625, 0.2187, 0.6875, 0.1875, 0.6875, 0.1875, 0.625, 0.2187, 0.5625, 0.2188, 0.625, 0.1875, 0.625, 0.1875, 0.5625, 0.2187, 0.5, 0.2187, 0.5625, 0.1875, 0.5625, 0.1875, 0.5, 0.1875, 0.6875, 0.1875, 0.75, 0.1563, 0.75, 0.1562, 0.6875, 0.1875, 0.625, 0.1875, 0.6875, 0.1562, 0.6875, 0.1563, 0.625, 0.1875, 0.5625, 0.1875, 0.625, 0.1563, 0.625, 0.1562, 0.5625, 0.1875, 0.5, 0.1875, 0.5625, 0.1562, 0.5625, 0.1562, 0.5, 0.1875, 0.9375, 0.1719, 1.0, 0.1563, 0.9375, 0.1875, 0.875, 0.1875, 0.9375, 0.1563, 0.9375, 0.1563, 0.875, 0.1875, 0.8125, 0.1875, 0.875, 0.1563, 0.875, 0.1563, 0.8125, 0.1875, 0.75, 0.1875, 0.8125, 0.1563, 0.8125, 0.1563, 0.75, 0.1563, 0.875, 0.1563, 0.9375, 0.125, 0.9375, 0.125, 0.875, 0.1563, 0.8125, 0.1563, 0.875, 0.125, 0.875, 0.125, 0.8125, 0.1563, 0.75, 0.1563, 0.8125, 0.125, 0.8125, 0.125, 0.75, 0.1562, 0.6875, 0.1563, 0.75, 0.125, 0.75, 0.125, 0.6875, 0.1563, 0.625, 0.1562, 0.6875, 0.125, 0.6875, 0.125, 0.625, 0.1562, 0.5625, 0.1563, 0.625, 0.125, 0.625, 0.125, 0.5625, 0.1562, 0.5, 0.1562, 0.5625, 0.125, 0.5625, 0.125, 0.5, 0.1563, 0.9375, 0.1406, 1.0, 0.125, 0.9375, 0.125, 0.625, 0.125, 0.6875, 0.09375, 0.6875, 0.09375, 0.625, 0.125, 0.5625, 0.125, 0.625, 0.09375, 0.625, 0.09375, 0.5625, 0.125, 0.5, 0.125, 0.5625, 0.09375, 0.5625, 0.09375, 0.5, 0.125, 0.9375, 0.1094, 1.0, 0.09375, 0.9375, 0.125, 0.875, 0.125, 0.9375, 0.09375, 0.9375, 0.09375, 0.875, 0.125, 0.8125, 0.125, 0.875, 0.09375, 0.875, 0.09375, 0.8125, 0.125, 0.75, 0.125, 0.8125, 0.09375, 0.8125, 0.09375, 0.75, 0.125, 0.6875, 0.125, 0.75, 0.09375, 0.75, 0.09375, 0.6875, 0.09375, 0.8125, 0.09375, 0.875, 0.0625, 0.875, 0.0625, 0.8125, 0.09375, 0.75, 0.09375, 0.8125, 0.0625, 0.8125, 0.0625, 0.75, 0.09375, 0.6875, 0.09375, 0.75, 0.0625, 0.75, 0.0625, 0.6875, 0.09375, 0.625, 0.09375, 0.6875, 0.0625, 0.6875, 0.0625, 0.625, 0.09375, 0.5625, 0.09375, 0.625, 0.0625, 0.625, 0.0625, 0.5625, 0.09375, 0.5, 0.09375, 0.5625, 0.0625, 0.5625, 0.0625, 0.5, 0.09375, 0.9375, 0.07813, 1.0, 0.0625, 0.9375, 0.09375, 0.875, 0.09375, 0.9375, 0.0625, 0.9375, 0.0625, 0.875, 0.0625, 0.5625, 0.0625, 0.625, 0.03125, 0.625, 0.03125, 0.5625, 0.0625, 0.5, 0.0625, 0.5625, 0.03125, 0.5625, 0.03125, 0.5, 0.0625, 0.9375, 0.04688, 1.0, 0.03125, 0.9375, 0.0625, 0.875, 0.0625, 0.9375, 0.03125, 0.9375, 0.03125, 0.875, 0.0625, 0.8125, 0.0625, 0.875, 0.03125, 0.875, 0.03125, 0.8125, 0.0625, 0.75, 0.0625, 0.8125, 0.03125, 0.8125, 0.03125, 0.75, 0.0625, 0.6875, 0.0625, 0.75, 0.03125, 0.75, 0.03125, 0.6875, 0.0625, 0.625, 0.0625, 0.6875, 0.03125, 0.6875, 0.03125, 0.625, 0.03125, 0.8125, 0.03125, 0.875, 8.941e-08, 0.875, 5.96e-08, 0.8125, 0.03125, 0.75, 0.03125, 0.8125, 5.96e-08, 0.8125, 0.0, 0.75, 0.03125, 0.6875, 0.03125, 0.75, 0.0, 0.75, 0.0, 0.6875, 0.03125, 0.625, 0.03125, 0.6875, 0.0, 0.6875, 5.96e-08, 0.625, 0.03125, 0.5625, 0.03125, 0.625, 5.96e-08, 0.625, 0.0, 0.5625, 0.03125, 0.5, 0.03125, 0.5625, 0.0, 0.5625, 0.0, 0.5, 0.03125, 0.9375, 0.01563, 1.0, 2.384e-07, 0.9375, 0.03125, 0.875, 0.03125, 0.9375, 2.384e-07, 0.9375, 8.941e-08, 0.875, 1.0, 0.5625, 1.0, 0.625, 0.9688, 0.625, 0.9688, 0.5625, 1.0, 0.5, 1.0, 0.5625, 0.9688, 0.5625, 0.9688, 0.5, 1.0, 0.9375, 0.9844, 1.0, 0.9688, 0.9375, 1.0, 0.875, 1.0, 0.9375, 0.9688, 0.9375, 0.9688, 0.875, 1.0, 0.8125, 1.0, 0.875, 0.9688, 0.875, 0.9688, 0.8125, 1.0, 0.75, 1.0, 0.8125, 0.9688, 0.8125, 0.9688, 0.75, 1.0, 0.6875, 1.0, 0.75, 0.9688, 0.75, 0.9688, 0.6875, 1.0, 0.625, 1.0, 0.6875, 0.9688, 0.6875, 0.9688, 0.625, 0.9688, 0.75, 0.9688, 0.8125, 0.9375, 0.8125, 0.9375, 0.75, 0.9688, 0.6875, 0.9688, 0.75, 0.9375, 0.75, 0.9375, 0.6875, 0.9688, 0.625, 0.9688, 0.6875, 0.9375, 0.6875, 0.9375, 0.625, 0.9688, 0.5625, 0.9688, 0.625, 0.9375, 0.625, 0.9375, 0.5625, 0.9688, 0.5, 0.9688, 0.5625, 0.9375, 0.5625, 0.9375, 0.5, 0.9688, 0.9375, 0.9531, 1.0, 0.9375, 0.9375, 0.9688, 0.875, 0.9688, 0.9375, 0.9375, 0.9375, 0.9375, 0.875, 0.9688, 0.8125, 0.9688, 0.875, 0.9375, 0.875, 0.9375, 0.8125, 0.9375, 0.5, 0.9375, 0.5625, 0.9062, 0.5625, 0.9062, 0.5, 0.9375, 0.9375, 0.9219, 1.0, 0.9063, 0.9375, 0.9375, 0.875, 0.9375, 0.9375, 0.9063, 0.9375, 0.9063, 0.875, 0.9375, 0.8125, 0.9375, 0.875, 0.9063, 0.875, 0.9062, 0.8125, 0.9375, 0.75, 0.9375, 0.8125, 0.9062, 0.8125, 0.9062, 0.75, 0.9375, 0.6875, 0.9375, 0.75, 0.9062, 0.75, 0.9062, 0.6875, 0.9375, 0.625, 0.9375, 0.6875, 0.9062, 0.6875, 0.9062, 0.625, 0.9375, 0.5625, 0.9375, 0.625, 0.9062, 0.625, 0.9062, 0.5625, 0.9062, 0.75, 0.9062, 0.8125, 0.875, 0.8125, 0.875, 0.75, 0.9062, 0.6875, 0.9062, 0.75, 0.875, 0.75, 0.875, 0.6875, 0.9062, 0.625, 0.9062, 0.6875, 0.875, 0.6875, 0.875, 0.625, 0.9062, 0.5625, 0.9062, 0.625, 0.875, 0.625, 0.875, 0.5625, 0.9062, 0.5, 0.9062, 0.5625, 0.875, 0.5625, 0.875, 0.5, 0.9063, 0.9375, 0.8906, 1.0, 0.875, 0.9375, 0.9063, 0.875, 0.9063, 0.9375, 0.875, 0.9375, 0.875, 0.875, 0.9062, 0.8125, 0.9063, 0.875, 0.875, 0.875, 0.875, 0.8125, 0.875, 0.5, 0.875, 0.5625, 0.8438, 0.5625, 0.8438, 0.5, 0.875, 0.9375, 0.8594, 1.0, 0.8438, 0.9375, 0.875, 0.875, 0.875, 0.9375, 0.8438, 0.9375, 0.8438, 0.875, 0.875, 0.8125, 0.875, 0.875, 0.8438, 0.875, 0.8438, 0.8125, 0.875, 0.75, 0.875, 0.8125, 0.8438, 0.8125, 0.8438, 0.75, 0.875, 0.6875, 0.875, 0.75, 0.8438, 0.75, 0.8438, 0.6875, 0.875, 0.625, 0.875, 0.6875, 0.8438, 0.6875, 0.8438, 0.625, 0.875, 0.5625, 0.875, 0.625, 0.8438, 0.625, 0.8438, 0.5625, 0.8438, 0.6875, 0.8438, 0.75, 0.8125, 0.75, 0.8125, 0.6875, 0.8438, 0.625, 0.8438, 0.6875, 0.8125, 0.6875, 0.8125, 0.625, 0.8438, 0.5625, 0.8438, 0.625, 0.8125, 0.625, 0.8125, 0.5625, 0.8438, 0.5, 0.8438, 0.5625, 0.8125, 0.5625, 0.8125, 0.5, 0.8438, 0.9375, 0.8281, 1.0, 0.8125, 0.9375, 0.8438, 0.875, 0.8438, 0.9375, 0.8125, 0.9375, 0.8125, 0.875, 0.8438, 0.8125, 0.8438, 0.875, 0.8125, 0.875, 0.8125, 0.8125, 0.8438, 0.75, 0.8438, 0.8125, 0.8125, 0.8125, 0.8125, 0.75, 0.8125, 0.875, 0.8125, 0.9375, 0.7812, 0.9375, 0.7812, 0.875, 0.8125, 0.8125, 0.8125, 0.875, 0.7812, 0.875, 0.7812, 0.8125, 0.8125, 0.75, 0.8125, 0.8125, 0.7812, 0.8125, 0.7812, 0.75, 0.8125, 0.6875, 0.8125, 0.75, 0.7812, 0.75, 0.7812, 0.6875, 0.8125, 0.625, 0.8125, 0.6875, 0.7812, 0.6875, 0.7812, 0.625, 0.8125, 0.5625, 0.8125, 0.625, 0.7812, 0.625, 0.7812, 0.5625, 0.8125, 0.5, 0.8125, 0.5625, 0.7812, 0.5625, 0.7812, 0.5, 0.8125, 0.9375, 0.7969, 1.0, 0.7812, 0.9375, 0.7812, 0.625, 0.7812, 0.6875, 0.75, 0.6875, 0.75, 0.625, 0.7812, 0.5625, 0.7812, 0.625, 0.75, 0.625, 0.75, 0.5625, 0.7812, 0.5, 0.7812, 0.5625, 0.75, 0.5625, 0.75, 0.5, 0.7812, 0.9375, 0.7656, 1.0, 0.75, 0.9375, 0.7812, 0.875, 0.7812, 0.9375, 0.75, 0.9375, 0.75, 0.875, 0.7812, 0.8125, 0.7812, 0.875, 0.75, 0.875, 0.75, 0.8125, 0.7812, 0.75, 0.7812, 0.8125, 0.75, 0.8125, 0.75, 0.75, 0.7812, 0.6875, 0.7812, 0.75, 0.75, 0.75, 0.75, 0.6875, 1.0, 0.6667, 1.0, 0.6818, 0.9688, 0.6818, 0.9688, 0.6667, 1.0, 0.6818, 1.0, 0.697, 0.9688, 0.697, 0.9688, 0.6818, 1.0, 0.697, 1.0, 0.7121, 0.9688, 0.7121, 0.9688, 0.697, 1.0, 0.7121, 1.0, 0.7273, 0.9688, 0.7273, 0.9688, 0.7121, 1.0, 0.7273, 1.0, 0.7424, 0.9688, 0.7424, 0.9688, 0.7273, 1.0, 0.7424, 1.0, 0.7576, 0.9688, 0.7576, 0.9688, 0.7424, 1.0, 0.7576, 1.0, 0.7727, 0.9688, 0.7727, 0.9688, 0.7576, 1.0, 0.7727, 1.0, 0.7879, 0.9688, 0.7879, 0.9688, 0.7727, 1.0, 0.7879, 1.0, 0.803, 0.9688, 0.803, 0.9688, 0.7879, 1.0, 0.803, 1.0, 0.8182, 0.9688, 0.8182, 0.9688, 0.803, 0.9688, 0.6667, 0.9688, 0.6818, 0.9375, 0.6818, 0.9375, 0.6667, 0.9688, 0.6818, 0.9688, 0.697, 0.9375, 0.697, 0.9375, 0.6818, 0.9688, 0.697, 0.9688, 0.7121, 0.9375, 0.7121, 0.9375, 0.697, 0.9688, 0.7121, 0.9688, 0.7273, 0.9375, 0.7273, 0.9375, 0.7121, 0.9688, 0.7273, 0.9688, 0.7424, 0.9375, 0.7424, 0.9375, 0.7273, 0.9688, 0.7424, 0.9688, 0.7576, 0.9375, 0.7576, 0.9375, 0.7424, 0.9688, 0.7576, 0.9688, 0.7727, 0.9375, 0.7727, 0.9375, 0.7576, 0.9688, 0.7727, 0.9688, 0.7879, 0.9375, 0.7879, 0.9375, 0.7727, 0.9688, 0.7879, 0.9688, 0.803, 0.9375, 0.803, 0.9375, 0.7879, 0.9688, 0.803, 0.9688, 0.8182, 0.9375, 0.8182, 0.9375, 0.803, 0.9375, 0.6667, 0.9375, 0.6818, 0.9062, 0.6818, 0.9062, 0.6667, 0.9375, 0.6818, 0.9375, 0.697, 0.9062, 0.697, 0.9062, 0.6818, 0.9375, 0.697, 0.9375, 0.7121, 0.9062, 0.7121, 0.9062, 0.697, 0.9375, 0.7121, 0.9375, 0.7273, 0.9062, 0.7273, 0.9062, 0.7121, 0.9375, 0.7273, 0.9375, 0.7424, 0.9062, 0.7424, 0.9062, 0.7273, 0.9375, 0.7424, 0.9375, 0.7576, 0.9062, 0.7576, 0.9062, 0.7424, 0.9375, 0.7576, 0.9375, 0.7727, 0.9062, 0.7727, 0.9062, 0.7576, 0.9375, 0.7727, 0.9375, 0.7879, 0.9062, 0.7879, 0.9062, 0.7727, 0.9375, 0.7879, 0.9375, 0.803, 0.9062, 0.803, 0.9062, 0.7879, 0.9375, 0.803, 0.9375, 0.8182, 0.9062, 0.8182, 0.9062, 0.803, 0.9062, 0.6667, 0.9062, 0.6818, 0.875, 0.6818, 0.875, 0.6667, 0.9062, 0.6818, 0.9062, 0.697, 0.875, 0.697, 0.875, 0.6818, 0.9062, 0.697, 0.9062, 0.7121, 0.875, 0.7121, 0.875, 0.697, 0.9062, 0.7121, 0.9062, 0.7273, 0.875, 0.7273, 0.875, 0.7121, 0.9062, 0.7273, 0.9062, 0.7424, 0.875, 0.7424, 0.875, 0.7273, 0.9062, 0.7424, 0.9062, 0.7576, 0.875, 0.7576, 0.875, 0.7424, 0.9062, 0.7576, 0.9062, 0.7727, 0.875, 0.7727, 0.875, 0.7576, 0.9062, 0.7727, 0.9062, 0.7879, 0.875, 0.7879, 0.875, 0.7727, 0.9062, 0.7879, 0.9062, 0.803, 0.875, 0.803, 0.875, 0.7879, 0.9062, 0.803, 0.9062, 0.8182, 0.875, 0.8182, 0.875, 0.803, 0.875, 0.6667, 0.875, 0.6818, 0.8438, 0.6818, 0.8438, 0.6667, 0.875, 0.6818, 0.875, 0.697, 0.8437, 0.697, 0.8438, 0.6818, 0.875, 0.697, 0.875, 0.7121, 0.8438, 0.7121, 0.8437, 0.697, 0.875, 0.7121, 0.875, 0.7273, 0.8438, 0.7273, 0.8438, 0.7121, 0.875, 0.7273, 0.875, 0.7424, 0.8438, 0.7424, 0.8438, 0.7273, 0.875, 0.7424, 0.875, 0.7576, 0.8438, 0.7576, 0.8438, 0.7424, 0.875, 0.7576, 0.875, 0.7727, 0.8437, 0.7727, 0.8438, 0.7576, 0.875, 0.7727, 0.875, 0.7879, 0.8437, 0.7879, 0.8437, 0.7727, 0.875, 0.7879, 0.875, 0.803, 0.8437, 0.803, 0.8437, 0.7879, 0.875, 0.803, 0.875, 0.8182, 0.8437, 0.8182, 0.8437, 0.803, 0.8438, 0.6667, 0.8438, 0.6818, 0.8125, 0.6818, 0.8125, 0.6667, 0.8438, 0.6818, 0.8437, 0.697, 0.8125, 0.697, 0.8125, 0.6818, 0.8437, 0.697, 0.8438, 0.7121, 0.8125, 0.7121, 0.8125, 0.697, 0.8438, 0.7121, 0.8438, 0.7273, 0.8125, 0.7273, 0.8125, 0.7121, 0.8438, 0.7273, 0.8438, 0.7424, 0.8125, 0.7424, 0.8125, 0.7273, 0.8438, 0.7424, 0.8438, 0.7576, 0.8125, 0.7576, 0.8125, 0.7424, 0.8438, 0.7576, 0.8437, 0.7727, 0.8125, 0.7727, 0.8125, 0.7576, 0.8437, 0.7727, 0.8437, 0.7879, 0.8125, 0.7879, 0.8125, 0.7727, 0.8437, 0.7879, 0.8437, 0.803, 0.8125, 0.803, 0.8125, 0.7879, 0.8437, 0.803, 0.8437, 0.8182, 0.8125, 0.8182, 0.8125, 0.803, 0.8125, 0.6667, 0.8125, 0.6818, 0.7812, 0.6818, 0.7812, 0.6667, 0.8125, 0.6818, 0.8125, 0.697, 0.7812, 0.697, 0.7812, 0.6818, 0.8125, 0.697, 0.8125, 0.7121, 0.7812, 0.7121, 0.7812, 0.697, 0.8125, 0.7121, 0.8125, 0.7273, 0.7812, 0.7273, 0.7812, 0.7121, 0.8125, 0.7273, 0.8125, 0.7424, 0.7812, 0.7424, 0.7812, 0.7273, 0.8125, 0.7424, 0.8125, 0.7576, 0.7813, 0.7576, 0.7812, 0.7424, 0.8125, 0.7576, 0.8125, 0.7727, 0.7813, 0.7727, 0.7813, 0.7576, 0.8125, 0.7727, 0.8125, 0.7879, 0.7813, 0.7879, 0.7813, 0.7727, 0.8125, 0.7879, 0.8125, 0.803, 0.7812, 0.803, 0.7813, 0.7879, 0.8125, 0.803, 0.8125, 0.8182, 0.7812, 0.8182, 0.7812, 0.803, 0.7812, 0.6667, 0.7812, 0.6818, 0.75, 0.6818, 0.75, 0.6667, 0.7812, 0.6818, 0.7812, 0.697, 0.75, 0.697, 0.75, 0.6818, 0.7812, 0.697, 0.7812, 0.7121, 0.75, 0.7121, 0.75, 0.697, 0.7812, 0.7121, 0.7812, 0.7273, 0.75, 0.7273, 0.75, 0.7121, 0.7812, 0.7273, 0.7812, 0.7424, 0.75, 0.7424, 0.75, 0.7273, 0.7812, 0.7424, 0.7813, 0.7576, 0.75, 0.7576, 0.75, 0.7424, 0.7813, 0.7576, 0.7813, 0.7727, 0.75, 0.7727, 0.75, 0.7576, 0.7813, 0.7727, 0.7813, 0.7879, 0.75, 0.7879, 0.75, 0.7727, 0.7813, 0.7879, 0.7812, 0.803, 0.75, 0.803, 0.75, 0.7879, 0.7812, 0.803, 0.7812, 0.8182, 0.75, 0.8182, 0.75, 0.803, 0.75, 0.6667, 0.75, 0.6818, 0.7188, 0.6818, 0.7188, 0.6667, 0.75, 0.6818, 0.75, 0.697, 0.7188, 0.697, 0.7188, 0.6818, 0.75, 0.697, 0.75, 0.7121, 0.7188, 0.7121, 0.7188, 0.697, 0.75, 0.7121, 0.75, 0.7273, 0.7188, 0.7273, 0.7188, 0.7121, 0.75, 0.7273, 0.75, 0.7424, 0.7188, 0.7424, 0.7188, 0.7273, 0.75, 0.7424, 0.75, 0.7576, 0.7188, 0.7576, 0.7188, 0.7424, 0.75, 0.7576, 0.75, 0.7727, 0.7187, 0.7727, 0.7188, 0.7576, 0.75, 0.7727, 0.75, 0.7879, 0.7187, 0.7879, 0.7187, 0.7727, 0.75, 0.7879, 0.75, 0.803, 0.7187, 0.803, 0.7187, 0.7879, 0.75, 0.803, 0.75, 0.8182, 0.7188, 0.8182, 0.7187, 0.803, 0.7188, 0.6667, 0.7188, 0.6818, 0.6875, 0.6818, 0.6875, 0.6667, 0.7188, 0.6818, 0.7188, 0.697, 0.6875, 0.697, 0.6875, 0.6818, 0.7188, 0.697, 0.7188, 0.7121, 0.6875, 0.7121, 0.6875, 0.697, 0.7188, 0.7121, 0.7188, 0.7273, 0.6875, 0.7273, 0.6875, 0.7121, 0.7188, 0.7273, 0.7188, 0.7424, 0.6875, 0.7424, 0.6875, 0.7273, 0.7188, 0.7424, 0.7188, 0.7576, 0.6875, 0.7576, 0.6875, 0.7424, 0.7188, 0.7576, 0.7187, 0.7727, 0.6875, 0.7727, 0.6875, 0.7576, 0.7187, 0.7727, 0.7187, 0.7879, 0.6875, 0.7879, 0.6875, 0.7727, 0.7187, 0.7879, 0.7187, 0.803, 0.6875, 0.803, 0.6875, 0.7879, 0.7187, 0.803, 0.7188, 0.8182, 0.6875, 0.8182, 0.6875, 0.803, 0.6875, 0.6667, 0.6875, 0.6818, 0.6562, 0.6818, 0.6562, 0.6667, 0.6875, 0.6818, 0.6875, 0.697, 0.6562, 0.697, 0.6562, 0.6818, 0.6875, 0.697, 0.6875, 0.7121, 0.6563, 0.7121, 0.6562, 0.697, 0.6875, 0.7121, 0.6875, 0.7273, 0.6563, 0.7273, 0.6563, 0.7121, 0.6875, 0.7273, 0.6875, 0.7424, 0.6562, 0.7424, 0.6563, 0.7273, 0.6875, 0.7424, 0.6875, 0.7576, 0.6562, 0.7576, 0.6562, 0.7424, 0.6875, 0.7576, 0.6875, 0.7727, 0.6562, 0.7727, 0.6562, 0.7576, 0.6875, 0.7727, 0.6875, 0.7879, 0.6562, 0.7879, 0.6562, 0.7727, 0.6875, 0.7879, 0.6875, 0.803, 0.6562, 0.803, 0.6562, 0.7879, 0.6875, 0.803, 0.6875, 0.8182, 0.6562, 0.8182, 0.6562, 0.803, 0.6562, 0.6667, 0.6562, 0.6818, 0.625, 0.6818, 0.625, 0.6667, 0.6562, 0.6818, 0.6562, 0.697, 0.625, 0.697, 0.625, 0.6818, 0.6562, 0.697, 0.6563, 0.7121, 0.625, 0.7121, 0.625, 0.697, 0.6563, 0.7121, 0.6563, 0.7273, 0.625, 0.7273, 0.625, 0.7121, 0.6563, 0.7273, 0.6562, 0.7424, 0.625, 0.7424, 0.625, 0.7273, 0.6562, 0.7424, 0.6562, 0.7576, 0.625, 0.7576, 0.625, 0.7424, 0.6562, 0.7576, 0.6562, 0.7727, 0.625, 0.7727, 0.625, 0.7576, 0.6562, 0.7727, 0.6562, 0.7879, 0.625, 0.7879, 0.625, 0.7727, 0.6562, 0.7879, 0.6562, 0.803, 0.625, 0.803, 0.625, 0.7879, 0.6562, 0.803, 0.6562, 0.8182, 0.625, 0.8182, 0.625, 0.803, 0.625, 0.6667, 0.625, 0.6818, 0.5938, 0.6818, 0.5938, 0.6667, 0.625, 0.6818, 0.625, 0.697, 0.5938, 0.697, 0.5938, 0.6818, 0.625, 0.697, 0.625, 0.7121, 0.5938, 0.7121, 0.5938, 0.697, 0.625, 0.7121, 0.625, 0.7273, 0.5938, 0.7273, 0.5938, 0.7121, 0.625, 0.7273, 0.625, 0.7424, 0.5938, 0.7424, 0.5938, 0.7273, 0.625, 0.7424, 0.625, 0.7576, 0.5938, 0.7576, 0.5938, 0.7424, 0.625, 0.7576, 0.625, 0.7727, 0.5937, 0.7727, 0.5938, 0.7576, 0.625, 0.7727, 0.625, 0.7879, 0.5937, 0.7879, 0.5937, 0.7727, 0.625, 0.7879, 0.625, 0.803, 0.5937, 0.803, 0.5937, 0.7879, 0.625, 0.803, 0.625, 0.8182, 0.5937, 0.8182, 0.5937, 0.803, 0.5938, 0.6667, 0.5938, 0.6818, 0.5625, 0.6818, 0.5625, 0.6667, 0.5938, 0.6818, 0.5938, 0.697, 0.5625, 0.697, 0.5625, 0.6818, 0.5938, 0.697, 0.5938, 0.7121, 0.5625, 0.7121, 0.5625, 0.697, 0.5938, 0.7121, 0.5938, 0.7273, 0.5625, 0.7273, 0.5625, 0.7121, 0.5938, 0.7273, 0.5938, 0.7424, 0.5625, 0.7424, 0.5625, 0.7273, 0.5938, 0.7424, 0.5938, 0.7576, 0.5625, 0.7576, 0.5625, 0.7424, 0.5938, 0.7576, 0.5937, 0.7727, 0.5625, 0.7727, 0.5625, 0.7576, 0.5937, 0.7727, 0.5937, 0.7879, 0.5625, 0.7879, 0.5625, 0.7727, 0.5937, 0.7879, 0.5937, 0.803, 0.5625, 0.803, 0.5625, 0.7879, 0.5937, 0.803, 0.5937, 0.8182, 0.5625, 0.8182, 0.5625, 0.803, 0.5625, 0.6667, 0.5625, 0.6818, 0.5312, 0.6818, 0.5312, 0.6667, 0.5625, 0.6818, 0.5625, 0.697, 0.5312, 0.697, 0.5312, 0.6818, 0.5625, 0.697, 0.5625, 0.7121, 0.5312, 0.7121, 0.5312, 0.697, 0.5625, 0.7121, 0.5625, 0.7273, 0.5312, 0.7273, 0.5312, 0.7121, 0.5625, 0.7273, 0.5625, 0.7424, 0.5312, 0.7424, 0.5312, 0.7273, 0.5625, 0.7424, 0.5625, 0.7576, 0.5312, 0.7576, 0.5312, 0.7424, 0.5625, 0.7576, 0.5625, 0.7727, 0.5312, 0.7727, 0.5312, 0.7576, 0.5625, 0.7727, 0.5625, 0.7879, 0.5312, 0.7879, 0.5312, 0.7727, 0.5625, 0.7879, 0.5625, 0.803, 0.5312, 0.803, 0.5312, 0.7879, 0.5625, 0.803, 0.5625, 0.8182, 0.5312, 0.8182, 0.5312, 0.803, 0.5312, 0.6667, 0.5312, 0.6818, 0.5, 0.6818, 0.5, 0.6667, 0.5312, 0.6818, 0.5312, 0.697, 0.5, 0.697, 0.5, 0.6818, 0.5312, 0.697, 0.5312, 0.7121, 0.5, 0.7121, 0.5, 0.697, 0.5312, 0.7121, 0.5312, 0.7273, 0.5, 0.7273, 0.5, 0.7121, 0.5312, 0.7273, 0.5312, 0.7424, 0.5, 0.7424, 0.5, 0.7273, 0.5312, 0.7424, 0.5312, 0.7576, 0.5, 0.7576, 0.5, 0.7424, 0.5312, 0.7576, 0.5312, 0.7727, 0.5, 0.7727, 0.5, 0.7576, 0.5312, 0.7727, 0.5312, 0.7879, 0.5, 0.7879, 0.5, 0.7727, 0.5312, 0.7879, 0.5312, 0.803, 0.5, 0.803, 0.5, 0.7879, 0.5312, 0.803, 0.5312, 0.8182, 0.5, 0.8182, 0.5, 0.803, 0.5, 0.6667, 0.5, 0.6818, 0.4688, 0.6818, 0.4688, 0.6667, 0.5, 0.6818, 0.5, 0.697, 0.4687, 0.697, 0.4688, 0.6818, 0.5, 0.697, 0.5, 0.7121, 0.4688, 0.7121, 0.4687, 0.697, 0.5, 0.7121, 0.5, 0.7273, 0.4688, 0.7273, 0.4688, 0.7121, 0.5, 0.7273, 0.5, 0.7424, 0.4688, 0.7424, 0.4688, 0.7273, 0.5, 0.7424, 0.5, 0.7576, 0.4688, 0.7576, 0.4688, 0.7424, 0.5, 0.7576, 0.5, 0.7727, 0.4687, 0.7727, 0.4688, 0.7576, 0.5, 0.7727, 0.5, 0.7879, 0.4687, 0.7879, 0.4687, 0.7727, 0.5, 0.7879, 0.5, 0.803, 0.4687, 0.803, 0.4687, 0.7879, 0.5, 0.803, 0.5, 0.8182, 0.4687, 0.8182, 0.4687, 0.803, 0.4688, 0.6667, 0.4688, 0.6818, 0.4375, 0.6818, 0.4375, 0.6667, 0.4688, 0.6818, 0.4687, 0.697, 0.4375, 0.697, 0.4375, 0.6818, 0.4687, 0.697, 0.4688, 0.7121, 0.4375, 0.7121, 0.4375, 0.697, 0.4688, 0.7121, 0.4688, 0.7273, 0.4375, 0.7273, 0.4375, 0.7121, 0.4688, 0.7273, 0.4688, 0.7424, 0.4375, 0.7424, 0.4375, 0.7273, 0.4688, 0.7424, 0.4688, 0.7576, 0.4375, 0.7576, 0.4375, 0.7424, 0.4688, 0.7576, 0.4687, 0.7727, 0.4375, 0.7727, 0.4375, 0.7576, 0.4687, 0.7727, 0.4687, 0.7879, 0.4375, 0.7879, 0.4375, 0.7727, 0.4687, 0.7879, 0.4687, 0.803, 0.4375, 0.803, 0.4375, 0.7879, 0.4687, 0.803, 0.4687, 0.8182, 0.4375, 0.8182, 0.4375, 0.803, 0.4375, 0.6667, 0.4375, 0.6818, 0.4062, 0.6818, 0.4062, 0.6667, 0.4375, 0.6818, 0.4375, 0.697, 0.4062, 0.697, 0.4062, 0.6818, 0.4375, 0.697, 0.4375, 0.7121, 0.4063, 0.7121, 0.4062, 0.697, 0.4375, 0.7121, 0.4375, 0.7273, 0.4063, 0.7273, 0.4063, 0.7121, 0.4375, 0.7273, 0.4375, 0.7424, 0.4062, 0.7424, 0.4063, 0.7273, 0.4375, 0.7424, 0.4375, 0.7576, 0.4062, 0.7576, 0.4062, 0.7424, 0.4375, 0.7576, 0.4375, 0.7727, 0.4062, 0.7727, 0.4062, 0.7576, 0.4375, 0.7727, 0.4375, 0.7879, 0.4062, 0.7879, 0.4062, 0.7727, 0.4375, 0.7879, 0.4375, 0.803, 0.4062, 0.803, 0.4062, 0.7879, 0.4375, 0.803, 0.4375, 0.8182, 0.4062, 0.8182, 0.4062, 0.803, 0.4062, 0.6667, 0.4062, 0.6818, 0.375, 0.6818, 0.375, 0.6667, 0.4062, 0.6818, 0.4062, 0.697, 0.375, 0.697, 0.375, 0.6818, 0.4062, 0.697, 0.4063, 0.7121, 0.375, 0.7121, 0.375, 0.697, 0.4063, 0.7121, 0.4063, 0.7273, 0.375, 0.7273, 0.375, 0.7121, 0.4063, 0.7273, 0.4062, 0.7424, 0.375, 0.7424, 0.375, 0.7273, 0.4062, 0.7424, 0.4062, 0.7576, 0.375, 0.7576, 0.375, 0.7424, 0.4062, 0.7576, 0.4062, 0.7727, 0.375, 0.7727, 0.375, 0.7576, 0.4062, 0.7727, 0.4062, 0.7879, 0.375, 0.7879, 0.375, 0.7727, 0.4062, 0.7879, 0.4062, 0.803, 0.375, 0.803, 0.375, 0.7879, 0.4062, 0.803, 0.4062, 0.8182, 0.375, 0.8182, 0.375, 0.803, 0.375, 0.6667, 0.375, 0.6818, 0.3438, 0.6818, 0.3438, 0.6667, 0.375, 0.6818, 0.375, 0.697, 0.3437, 0.697, 0.3438, 0.6818, 0.375, 0.697, 0.375, 0.7121, 0.3437, 0.7121, 0.3437, 0.697, 0.375, 0.7121, 0.375, 0.7273, 0.3437, 0.7273, 0.3437, 0.7121, 0.375, 0.7273, 0.375, 0.7424, 0.3437, 0.7424, 0.3437, 0.7273, 0.375, 0.7424, 0.375, 0.7576, 0.3438, 0.7576, 0.3437, 0.7424, 0.375, 0.7576, 0.375, 0.7727, 0.3438, 0.7727, 0.3438, 0.7576, 0.375, 0.7727, 0.375, 0.7879, 0.3438, 0.7879, 0.3438, 0.7727, 0.375, 0.7879, 0.375, 0.803, 0.3438, 0.803, 0.3438, 0.7879, 0.375, 0.803, 0.375, 0.8182, 0.3438, 0.8182, 0.3438, 0.803, 0.3438, 0.6667, 0.3438, 0.6818, 0.3125, 0.6818, 0.3125, 0.6667, 0.3438, 0.6818, 0.3437, 0.697, 0.3125, 0.697, 0.3125, 0.6818, 0.3437, 0.697, 0.3437, 0.7121, 0.3125, 0.7121, 0.3125, 0.697, 0.3437, 0.7121, 0.3437, 0.7273, 0.3125, 0.7273, 0.3125, 0.7121, 0.3437, 0.7273, 0.3437, 0.7424, 0.3125, 0.7424, 0.3125, 0.7273, 0.3437, 0.7424, 0.3438, 0.7576, 0.3125, 0.7576, 0.3125, 0.7424, 0.3438, 0.7576, 0.3438, 0.7727, 0.3125, 0.7727, 0.3125, 0.7576, 0.3438, 0.7727, 0.3438, 0.7879, 0.3125, 0.7879, 0.3125, 0.7727, 0.3438, 0.7879, 0.3438, 0.803, 0.3125, 0.803, 0.3125, 0.7879, 0.3438, 0.803, 0.3438, 0.8182, 0.3125, 0.8182, 0.3125, 0.803, 0.3125, 0.6667, 0.3125, 0.6818, 0.2812, 0.6818, 0.2812, 0.6667, 0.3125, 0.6818, 0.3125, 0.697, 0.2812, 0.697, 0.2812, 0.6818, 0.3125, 0.697, 0.3125, 0.7121, 0.2812, 0.7121, 0.2812, 0.697, 0.3125, 0.7121, 0.3125, 0.7273, 0.2812, 0.7273, 0.2812, 0.7121, 0.3125, 0.7273, 0.3125, 0.7424, 0.2812, 0.7424, 0.2812, 0.7273, 0.3125, 0.7424, 0.3125, 0.7576, 0.2812, 0.7576, 0.2812, 0.7424, 0.3125, 0.7576, 0.3125, 0.7727, 0.2812, 0.7727, 0.2812, 0.7576, 0.3125, 0.7727, 0.3125, 0.7879, 0.2812, 0.7879, 0.2812, 0.7727, 0.3125, 0.7879, 0.3125, 0.803, 0.2812, 0.803, 0.2812, 0.7879, 0.3125, 0.803, 0.3125, 0.8182, 0.2812, 0.8182, 0.2812, 0.803, 0.2812, 0.6667, 0.2812, 0.6818, 0.25, 0.6818, 0.25, 0.6667, 0.2812, 0.6818, 0.2812, 0.697, 0.25, 0.697, 0.25, 0.6818, 0.2812, 0.697, 0.2812, 0.7121, 0.25, 0.7121, 0.25, 0.697, 0.2812, 0.7121, 0.2812, 0.7273, 0.25, 0.7273, 0.25, 0.7121, 0.2812, 0.7273, 0.2812, 0.7424, 0.25, 0.7424, 0.25, 0.7273, 0.2812, 0.7424, 0.2812, 0.7576, 0.25, 0.7576, 0.25, 0.7424, 0.2812, 0.7576, 0.2812, 0.7727, 0.25, 0.7727, 0.25, 0.7576, 0.2812, 0.7727, 0.2812, 0.7879, 0.25, 0.7879, 0.25, 0.7727, 0.2812, 0.7879, 0.2812, 0.803, 0.25, 0.803, 0.25, 0.7879, 0.2812, 0.803, 0.2812, 0.8182, 0.25, 0.8182, 0.25, 0.803, 0.25, 0.6667, 0.25, 0.6818, 0.2188, 0.6818, 0.2188, 0.6667, 0.25, 0.6818, 0.25, 0.697, 0.2187, 0.697, 0.2188, 0.6818, 0.25, 0.697, 0.25, 0.7121, 0.2187, 0.7121, 0.2187, 0.697, 0.25, 0.7121, 0.25, 0.7273, 0.2187, 0.7273, 0.2187, 0.7121, 0.25, 0.7273, 0.25, 0.7424, 0.2187, 0.7424, 0.2187, 0.7273, 0.25, 0.7424, 0.25, 0.7576, 0.2187, 0.7576, 0.2187, 0.7424, 0.25, 0.7576, 0.25, 0.7727, 0.2187, 0.7727, 0.2187, 0.7576, 0.25, 0.7727, 0.25, 0.7879, 0.2187, 0.7879, 0.2187, 0.7727, 0.25, 0.7879, 0.25, 0.803, 0.2187, 0.803, 0.2187, 0.7879, 0.25, 0.803, 0.25, 0.8182, 0.2187, 0.8182, 0.2187, 0.803, 0.2188, 0.6667, 0.2188, 0.6818, 0.1875, 0.6818, 0.1875, 0.6667, 0.2188, 0.6818, 0.2187, 0.697, 0.1875, 0.697, 0.1875, 0.6818, 0.2187, 0.697, 0.2187, 0.7121, 0.1875, 0.7121, 0.1875, 0.697, 0.2187, 0.7121, 0.2187, 0.7273, 0.1875, 0.7273, 0.1875, 0.7121, 0.2187, 0.7273, 0.2187, 0.7424, 0.1875, 0.7424, 0.1875, 0.7273, 0.2187, 0.7424, 0.2187, 0.7576, 0.1875, 0.7576, 0.1875, 0.7424, 0.2187, 0.7576, 0.2187, 0.7727, 0.1875, 0.7727, 0.1875, 0.7576, 0.2187, 0.7727, 0.2187, 0.7879, 0.1875, 0.7879, 0.1875, 0.7727, 0.2187, 0.7879, 0.2187, 0.803, 0.1875, 0.803, 0.1875, 0.7879, 0.2187, 0.803, 0.2187, 0.8182, 0.1875, 0.8182, 0.1875, 0.803, 0.1875, 0.6667, 0.1875, 0.6818, 0.1562, 0.6818, 0.1562, 0.6667, 0.1875, 0.6818, 0.1875, 0.697, 0.1562, 0.697, 0.1562, 0.6818, 0.1875, 0.697, 0.1875, 0.7121, 0.1562, 0.7121, 0.1562, 0.697, 0.1875, 0.7121, 0.1875, 0.7273, 0.1562, 0.7273, 0.1562, 0.7121, 0.1875, 0.7273, 0.1875, 0.7424, 0.1562, 0.7424, 0.1562, 0.7273, 0.1875, 0.7424, 0.1875, 0.7576, 0.1562, 0.7576, 0.1562, 0.7424, 0.1875, 0.7576, 0.1875, 0.7727, 0.1562, 0.7727, 0.1562, 0.7576, 0.1875, 0.7727, 0.1875, 0.7879, 0.1562, 0.7879, 0.1562, 0.7727, 0.1875, 0.7879, 0.1875, 0.803, 0.1562, 0.803, 0.1562, 0.7879, 0.1875, 0.803, 0.1875, 0.8182, 0.1562, 0.8182, 0.1562, 0.803, 0.1562, 0.6667, 0.1562, 0.6818, 0.125, 0.6818, 0.125, 0.6667, 0.1562, 0.6818, 0.1562, 0.697, 0.125, 0.697, 0.125, 0.6818, 0.1562, 0.697, 0.1562, 0.7121, 0.125, 0.7121, 0.125, 0.697, 0.1562, 0.7121, 0.1562, 0.7273, 0.125, 0.7273, 0.125, 0.7121, 0.1562, 0.7273, 0.1562, 0.7424, 0.125, 0.7424, 0.125, 0.7273, 0.1562, 0.7424, 0.1562, 0.7576, 0.125, 0.7576, 0.125, 0.7424, 0.1562, 0.7576, 0.1562, 0.7727, 0.125, 0.7727, 0.125, 0.7576, 0.1562, 0.7727, 0.1562, 0.7879, 0.125, 0.7879, 0.125, 0.7727, 0.1562, 0.7879, 0.1562, 0.803, 0.125, 0.803, 0.125, 0.7879, 0.1562, 0.803, 0.1562, 0.8182, 0.125, 0.8182, 0.125, 0.803, 0.125, 0.6667, 0.125, 0.6818, 0.09375, 0.6818, 0.09375, 0.6667, 0.125, 0.6818, 0.125, 0.697, 0.09375, 0.697, 0.09375, 0.6818, 0.125, 0.697, 0.125, 0.7121, 0.09375, 0.7121, 0.09375, 0.697, 0.125, 0.7121, 0.125, 0.7273, 0.09375, 0.7273, 0.09375, 0.7121, 0.125, 0.7273, 0.125, 0.7424, 0.09375, 0.7424, 0.09375, 0.7273, 0.125, 0.7424, 0.125, 0.7576, 0.09375, 0.7576, 0.09375, 0.7424, 0.125, 0.7576, 0.125, 0.7727, 0.09375, 0.7727, 0.09375, 0.7576, 0.125, 0.7727, 0.125, 0.7879, 0.09375, 0.7879, 0.09375, 0.7727, 0.125, 0.7879, 0.125, 0.803, 0.09375, 0.803, 0.09375, 0.7879, 0.125, 0.803, 0.125, 0.8182, 0.09375, 0.8182, 0.09375, 0.803, 0.09375, 0.6667, 0.09375, 0.6818, 0.0625, 0.6818, 0.0625, 0.6667, 0.09375, 0.6818, 0.09375, 0.697, 0.0625, 0.697, 0.0625, 0.6818, 0.09375, 0.697, 0.09375, 0.7121, 0.0625, 0.7121, 0.0625, 0.697, 0.09375, 0.7121, 0.09375, 0.7273, 0.0625, 0.7273, 0.0625, 0.7121, 0.09375, 0.7273, 0.09375, 0.7424, 0.0625, 0.7424, 0.0625, 0.7273, 0.09375, 0.7424, 0.09375, 0.7576, 0.0625, 0.7576, 0.0625, 0.7424, 0.09375, 0.7576, 0.09375, 0.7727, 0.0625, 0.7727, 0.0625, 0.7576, 0.09375, 0.7727, 0.09375, 0.7879, 0.0625, 0.7879, 0.0625, 0.7727, 0.09375, 0.7879, 0.09375, 0.803, 0.0625, 0.803, 0.0625, 0.7879, 0.09375, 0.803, 0.09375, 0.8182, 0.0625, 0.8182, 0.0625, 0.803, 0.0625, 0.6667, 0.0625, 0.6818, 0.03125, 0.6818, 0.03125, 0.6667, 0.0625, 0.6818, 0.0625, 0.697, 0.03125, 0.697, 0.03125, 0.6818, 0.0625, 0.697, 0.0625, 0.7121, 0.03125, 0.7121, 0.03125, 0.697, 0.0625, 0.7121, 0.0625, 0.7273, 0.03125, 0.7273, 0.03125, 0.7121, 0.0625, 0.7273, 0.0625, 0.7424, 0.03125, 0.7424, 0.03125, 0.7273, 0.0625, 0.7424, 0.0625, 0.7576, 0.03125, 0.7576, 0.03125, 0.7424, 0.0625, 0.7576, 0.0625, 0.7727, 0.03125, 0.7727, 0.03125, 0.7576, 0.0625, 0.7727, 0.0625, 0.7879, 0.03125, 0.7879, 0.03125, 0.7727, 0.0625, 0.7879, 0.0625, 0.803, 0.03125, 0.803, 0.03125, 0.7879, 0.0625, 0.803, 0.0625, 0.8182, 0.03125, 0.8182, 0.03125, 0.803, 0.03125, 0.6667, 0.03125, 0.6818, 0.0, 0.6818, 0.0, 0.6667, 0.03125, 0.6818, 0.03125, 0.697, 0.0, 0.697, 0.0, 0.6818, 0.03125, 0.697, 0.03125, 0.7121, 0.0, 0.7121, 0.0, 0.697, 0.03125, 0.7121, 0.03125, 0.7273, 0.0, 0.7273, 0.0, 0.7121, 0.03125, 0.7273, 0.03125, 0.7424, 0.0, 0.7424, 0.0, 0.7273, 0.03125, 0.7424, 0.03125, 0.7576, 0.0, 0.7576, 0.0, 0.7424, 0.03125, 0.7576, 0.03125, 0.7727, 0.0, 0.7727, 0.0, 0.7576, 0.03125, 0.7727, 0.03125, 0.7879, 0.0, 0.7879, 0.0, 0.7727, 0.03125, 0.7879, 0.03125, 0.803, 0.0, 0.803, 0.0, 0.7879, 0.03125, 0.803, 0.03125, 0.8182, 0.0, 0.8182, 0.0, 0.803, 1.0, 0.8182, 1.0, 0.8232, 0.9688, 0.8232, 0.9688, 0.8182, 1.0, 0.8232, 1.0, 0.8283, 0.9688, 0.8283, 0.9688, 0.8232, 0.9688, 0.8182, 0.9688, 0.8232, 0.9375, 0.8232, 0.9375, 0.8182, 0.9688, 0.8232, 0.9688, 0.8283, 0.9375, 0.8283, 0.9375, 0.8232, 0.9375, 0.8182, 0.9375, 0.8232, 0.9062, 0.8232, 0.9062, 0.8182, 0.9375, 0.8232, 0.9375, 0.8283, 0.9062, 0.8283, 0.9062, 0.8232, 0.9062, 0.8182, 0.9062, 0.8232, 0.875, 0.8232, 0.875, 0.8182, 0.9062, 0.8232, 0.9062, 0.8283, 0.875, 0.8283, 0.875, 0.8232, 0.875, 0.8182, 0.875, 0.8232, 0.8437, 0.8232, 0.8437, 0.8182, 0.875, 0.8232, 0.875, 0.8283, 0.8437, 0.8283, 0.8437, 0.8232, 0.8437, 0.8182, 0.8437, 0.8232, 0.8125, 0.8232, 0.8125, 0.8182, 0.8437, 0.8232, 0.8437, 0.8283, 0.8125, 0.8283, 0.8125, 0.8232, 0.8125, 0.8182, 0.8125, 0.8232, 0.7812, 0.8232, 0.7812, 0.8182, 0.8125, 0.8232, 0.8125, 0.8283, 0.7812, 0.8283, 0.7812, 0.8232, 0.7812, 0.8182, 0.7812, 0.8232, 0.75, 0.8232, 0.75, 0.8182, 0.7812, 0.8232, 0.7812, 0.8283, 0.75, 0.8283, 0.75, 0.8232, 0.75, 0.8182, 0.75, 0.8232, 0.7188, 0.8232, 0.7188, 0.8182, 0.75, 0.8232, 0.75, 0.8283, 0.7188, 0.8283, 0.7188, 0.8232, 0.7188, 0.8182, 0.7188, 0.8232, 0.6875, 0.8232, 0.6875, 0.8182, 0.7188, 0.8232, 0.7188, 0.8283, 0.6875, 0.8283, 0.6875, 0.8232, 0.6875, 0.8182, 0.6875, 0.8232, 0.6562, 0.8232, 0.6562, 0.8182, 0.6875, 0.8232, 0.6875, 0.8283, 0.6562, 0.8283, 0.6562, 0.8232, 0.6562, 0.8182, 0.6562, 0.8232, 0.625, 0.8232, 0.625, 0.8182, 0.6562, 0.8232, 0.6562, 0.8283, 0.625, 0.8283, 0.625, 0.8232, 0.625, 0.8182, 0.625, 0.8232, 0.5938, 0.8232, 0.5937, 0.8182, 0.625, 0.8232, 0.625, 0.8283, 0.5938, 0.8283, 0.5938, 0.8232, 0.5937, 0.8182, 0.5938, 0.8232, 0.5625, 0.8232, 0.5625, 0.8182, 0.5938, 0.8232, 0.5938, 0.8283, 0.5625, 0.8283, 0.5625, 0.8232, 0.5625, 0.8182, 0.5625, 0.8232, 0.5312, 0.8232, 0.5312, 0.8182, 0.5625, 0.8232, 0.5625, 0.8283, 0.5312, 0.8283, 0.5312, 0.8232, 0.5312, 0.8182, 0.5312, 0.8232, 0.5, 0.8232, 0.5, 0.8182, 0.5312, 0.8232, 0.5312, 0.8283, 0.5, 0.8283, 0.5, 0.8232, 0.5, 0.8182, 0.5, 0.8232, 0.4687, 0.8232, 0.4687, 0.8182, 0.5, 0.8232, 0.5, 0.8283, 0.4687, 0.8283, 0.4687, 0.8232, 0.4687, 0.8182, 0.4687, 0.8232, 0.4375, 0.8232, 0.4375, 0.8182, 0.4687, 0.8232, 0.4687, 0.8283, 0.4375, 0.8283, 0.4375, 0.8232, 0.4375, 0.8182, 0.4375, 0.8232, 0.4062, 0.8232, 0.4062, 0.8182, 0.4375, 0.8232, 0.4375, 0.8283, 0.4062, 0.8283, 0.4062, 0.8232, 0.4062, 0.8182, 0.4062, 0.8232, 0.375, 0.8232, 0.375, 0.8182, 0.4062, 0.8232, 0.4062, 0.8283, 0.375, 0.8283, 0.375, 0.8232, 0.375, 0.8182, 0.375, 0.8232, 0.3438, 0.8232, 0.3438, 0.8182, 0.375, 0.8232, 0.375, 0.8283, 0.3438, 0.8283, 0.3438, 0.8232, 0.3438, 0.8182, 0.3438, 0.8232, 0.3125, 0.8232, 0.3125, 0.8182, 0.3438, 0.8232, 0.3438, 0.8283, 0.3125, 0.8283, 0.3125, 0.8232, 0.3125, 0.8182, 0.3125, 0.8232, 0.2812, 0.8232, 0.2812, 0.8182, 0.3125, 0.8232, 0.3125, 0.8283, 0.2812, 0.8283, 0.2812, 0.8232, 0.2812, 0.8182, 0.2812, 0.8232, 0.25, 0.8232, 0.25, 0.8182, 0.2812, 0.8232, 0.2812, 0.8283, 0.25, 0.8283, 0.25, 0.8232, 0.25, 0.8182, 0.25, 0.8232, 0.2188, 0.8232, 0.2187, 0.8182, 0.25, 0.8232, 0.25, 0.8283, 0.2188, 0.8283, 0.2188, 0.8232, 0.2187, 0.8182, 0.2188, 0.8232, 0.1875, 0.8232, 0.1875, 0.8182, 0.2188, 0.8232, 0.2188, 0.8283, 0.1875, 0.8283, 0.1875, 0.8232, 0.1875, 0.8182, 0.1875, 0.8232, 0.1562, 0.8232, 0.1562, 0.8182, 0.1875, 0.8232, 0.1875, 0.8283, 0.1562, 0.8283, 0.1562, 0.8232, 0.1562, 0.8182, 0.1562, 0.8232, 0.125, 0.8232, 0.125, 0.8182, 0.1562, 0.8232, 0.1562, 0.8283, 0.125, 0.8283, 0.125, 0.8232, 0.125, 0.8182, 0.125, 0.8232, 0.09375, 0.8232, 0.09375, 0.8182, 0.125, 0.8232, 0.125, 0.8283, 0.09375, 0.8283, 0.09375, 0.8232, 0.09375, 0.8182, 0.09375, 0.8232, 0.0625, 0.8232, 0.0625, 0.8182, 0.09375, 0.8232, 0.09375, 0.8283, 0.0625, 0.8283, 0.0625, 0.8232, 0.0625, 0.8182, 0.0625, 0.8232, 0.03125, 0.8232, 0.03125, 0.8182, 0.0625, 0.8232, 0.0625, 0.8283, 0.03125, 0.8283, 0.03125, 0.8232, 0.03125, 0.8182, 0.03125, 0.8232, 0.0, 0.8232, 0.0, 0.8182, 0.03125, 0.8232, 0.03125, 0.8283, 0.0, 0.8283, 0.0, 0.8232])
me_cylinder.materials.append(mat_black)
me_cylinder.materials.append(mat_white)
me_cylinder.materials.append(mat_red)
me_cylinder.use_remesh_preserve_volume = False
me_cylinder.use_remesh_preserve_attributes = False
me_cylinder.use_mirror_vertex_groups = False
me_cylinder.update()

# ---- objects
ob_railpole = bpy.data.objects.new('RailPole', me_cylinder)

# ---- transforms, parenting, visibility, modifiers, constraints
ob_railpole.location = (0.0, 0.0, 0.0)
ob_railpole.scale = (0.311, 0.311, 1.0)
ob_railpole.lineart.crease_threshold = 0.0

# ---- collection membership
col_collection.objects.link(ob_railpole)

# ---- scene / render settings (as saved in the file)
scene.frame_start = 1; scene.frame_end = 250; scene.frame_set(1)
scene.render.engine = 'BLENDER_EEVEE_NEXT'
scene.cycles.use_denoising = False
scene.cycles.samples = 128
scene.cycles.sampling_pattern = 'TABULATED_SOBOL'
scene.cycles.use_adaptive_sampling = False
scene.cycles.use_light_tree = False
scene.view_settings.view_transform = 'Filmic'
bpy.context.view_layer.update()

# ---- added for rendering (the .blend has no active camera and no usable light): camera, sun
cam_auto = bpy.data.cameras.new('AutoCamera')
cam_auto.lens = 50.0
cam_auto.sensor_width = 36.0
cam_auto.clip_end = 1000.0
ob_auto_camera = bpy.data.objects.new('AutoCamera', cam_auto)
scene.collection.objects.link(ob_auto_camera)
ob_auto_camera.location = (2.70602, -3.24723, 3.49462)
ob_auto_camera.rotation_euler = (1.09748, -7.21219e-08, 0.694738)
scene.camera = ob_auto_camera
light_auto_sun = bpy.data.lights.new('AutoSun', 'SUN')
light_auto_sun.energy = 3.0
light_auto_sun.angle = 0.0523599
ob_auto_sun = bpy.data.objects.new('AutoSun', light_auto_sun)
scene.collection.objects.link(ob_auto_sun)
ob_auto_sun.rotation_euler = (0.872665, 0.174533, 0.523599)
bpy.context.view_layer.update()

